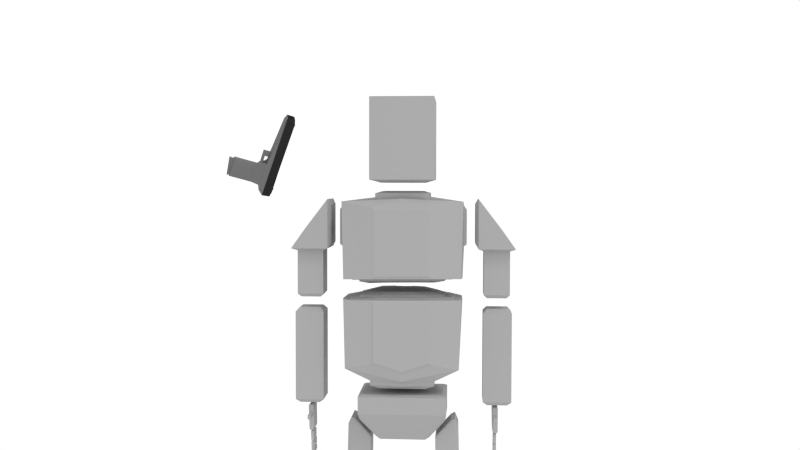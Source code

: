 # Source: zioposterv3.blend  (saved by Blender 2.69.0; exported with 4.5.12 LTS)
import bpy
from mathutils import Matrix  # noqa: F401  (used for matrix-valued properties, if any)

bpy.ops.wm.read_factory_settings(use_empty=True)
scene = bpy.context.scene
scene.name = 'Scene'

# ---- collections
col_collection_1 = bpy.data.collections.new('Collection 1'); scene.collection.children.link(col_collection_1)

# ---- materials (node trees are filled in below, after node groups)
mat_pistol_tex = bpy.data.materials.new('pistol_tex')
mat_pistol_tex.alpha_threshold = 0.0
mat_pistol_tex.use_transparent_shadow = False
mat_pistol_tex.diffuse_color = (0.1647, 0.1647, 0.1647, 1.0)
mat_pistol_tex.roughness = 0.5
mat_pistol_tex.line_color = (0.0, 0.0, 0.0, 1.0)
mat_pistol_slide = bpy.data.materials.new('pistol_slide')
mat_pistol_slide.alpha_threshold = 0.0
mat_pistol_slide.use_transparent_shadow = False
mat_pistol_slide.diffuse_color = (0.02353, 0.02353, 0.02353, 1.0)
mat_pistol_slide.roughness = 0.5
mat_pistol_slide.line_color = (0.0, 0.0, 0.0, 1.0)
mat_material_001 = bpy.data.materials.new('Material.001')
mat_material_001.alpha_threshold = 0.0
mat_material_001.use_transparent_shadow = False
mat_material_001.diffuse_color = (0.3844, 0.3844, 0.3844, 1.0)
mat_material_001.roughness = 0.5
mat_material_001.line_color = (0.0, 0.0, 0.0, 1.0)

# ---- material node trees

# ---- world
world_world = bpy.data.worlds.new('World'); scene.world = world_world
world_world.color = (1.0, 1.0, 1.0)
world_world.use_sun_shadow = False
world_world.sun_shadow_jitter_overblur = 0.0
world_world.cycles.sampling_method = 'MANUAL'
world_world.cycles.sample_map_resolution = 256

# ---- cameras
cam_camera = bpy.data.cameras.new('Camera')
cam_camera.clip_end = 100.0
cam_camera.lens = 35.0
cam_camera.sensor_width = 32.0
cam_camera.sensor_height = 18.0
cam_camera.ortho_scale = 7.314
cam_camera.dof.focus_distance = 0.0
cam_camera.dof.aperture_fstop = 128.0

# ---- lights
light_lamp = bpy.data.lights.new('Lamp', 'SUN')
light_lamp.transmission_factor = 0.0
light_lamp.cutoff_distance = 30.0
light_lamp.angle = 0.1993
light_lamp.energy = 0.6
light_lamp.shadow_buffer_clip_start = 1.001
light_lamp.shadow_soft_size = 0.1
light_lamp.shadow_cascade_max_distance = 1000.0
light_lamp.cycles.use_multiple_importance_sampling = False

# ---- meshes
me_pistol = bpy.data.meshes.new('pistol')
me_pistol.from_pydata([(0.1284, 0.4324, -0.3546), (0.1284, -0.2916, -0.3546), (-0.1284, -0.2916, -0.3546), (-0.1284, 0.4324, -0.3546), (0.161, 0.4739, 1.076), (0.161, -0.4739, 1.076), (-0.161, -0.4739, 1.076), (-0.161, 0.4739, 1.076), (0.2036, 0.6472, 1.152), (0.2036, -0.4739, 1.152), (-0.2036, -0.4739, 1.152), (-0.2036, 0.6472, 1.152), (0.2739, 0.8141, 1.373), (0.2739, -0.307, 1.373), (-0.2739, -0.307, 1.373), (-0.2739, 0.8141, 1.373), (0.2036, -2.369, 1.311), (-0.2036, -2.369, 1.311), (0.1765, -2.549, 1.395), (-0.1765, -2.549, 1.395), (0.1981, 0.8141, 1.746), (-0.1981, 0.8141, 1.746), (0.1781, -2.545, 1.746), (-0.1781, -2.545, 1.746), (0.1284, 0.4324, 0.7532), (0.1284, -0.2916, 0.7532), (-0.1284, -0.2916, 0.7532), (-0.1284, 0.4324, 0.7532), (0.07246, -0.441, 0.9664), (-0.07246, -0.441, 0.9664), (0.07246, -0.441, 0.8517), (-0.07246, -0.441, 0.8517), (0.07246, -0.7513, 0.958), (-0.07246, -0.7513, 0.958), (0.07246, -0.7513, 0.8434), (-0.07246, -0.7513, 0.8434), (0.07246, -0.9346, 0.958), (-0.07246, -0.9346, 0.958), (0.07246, -0.9346, 0.8434), (-0.07246, -0.9346, 0.8434), (0.07246, -0.7518, 1.165), (-0.07246, -0.7518, 1.165), (0.07246, -0.9341, 1.183), (-0.07246, -0.9341, 1.183), (0.1218, 0.6452, 1.82), (0.06276, -0.3491, 1.82), (-0.06276, -0.3491, 1.82), (-0.1218, 0.6452, 1.82), (0.1218, -2.334, 1.82), (-0.1218, -2.334, 1.82), (0.01846, 0.5898, 1.82), (0.01846, 0.5346, 1.82), (-0.01846, 0.5346, 1.82), (-0.01846, 0.5898, 1.82), (0.01846, 0.5898, 1.868), (0.01846, 0.5346, 1.868), (-0.01846, 0.5346, 1.868), (-0.01846, 0.5898, 1.868), (0.01384, -2.261, 1.82), (-0.01384, -2.261, 1.82), (0.01384, -2.307, 1.82), (-0.01384, -2.307, 1.82), (0.01384, -2.261, 1.863), (-0.01384, -2.261, 1.863), (0.01384, -2.307, 1.863), (-0.01384, -2.307, 1.863), (0.136, -2.545, 1.454), (-0.136, -2.545, 1.454), (0.136, -2.545, 1.705), (-0.136, -2.545, 1.705), (0.0907, -2.48, 1.486), (-0.0907, -2.48, 1.486), (0.0907, -2.48, 1.672), (-0.0907, -2.48, 1.672), (0.07398, -2.48, 1.508), (-0.07399, -2.48, 1.508), (0.07398, -2.48, 1.65), (-0.07399, -2.48, 1.65), (0.05935, -2.456, 1.526), (-0.05936, -2.456, 1.526), (0.05935, -2.456, 1.632), (-0.05936, -2.456, 1.632), (0.3008, 0.7843, 1.384), (0.3097, -0.3367, 1.384), (-0.3097, -0.3367, 1.384), (-0.3008, 0.7843, 1.384), (0.2251, -2.442, 1.405), (-0.2251, -2.442, 1.405), (0.224, 0.7843, 1.757), (0.2014, -0.3367, 1.757), (-0.2014, -0.3367, 1.757), (-0.224, 0.7843, 1.757), (0.2014, -2.481, 1.757), (-0.2014, -2.481, 1.757), (0.1633, 0.6155, 1.789), (0.1633, -0.3788, 1.789), (-0.1633, -0.3788, 1.789), (-0.1633, 0.6155, 1.789), (0.1633, -2.364, 1.789), (-0.1633, -2.364, 1.789), (0.03054, 0.7621, 1.777), (-0.03054, 0.7621, 1.777), (0.01878, 0.7107, 1.806), (-0.01878, 0.7107, 1.806), (0.03054, 0.7771, 1.791), (-0.03054, 0.7771, 1.791), (0.01878, 0.7256, 1.82), (-0.01878, 0.7256, 1.82), (0.04608, 0.6472, 1.152), (-0.04608, 0.6472, 1.152), (0.06199, 0.8141, 1.373), (-0.06198, 0.8141, 1.373), (0.04483, 0.8141, 1.665), (-0.04483, 0.8141, 1.665), (0.02746, 0.7188, 1.201), (-0.02746, 0.7188, 1.201), (0.03694, 0.8566, 1.385), (-0.03694, 0.8566, 1.385), (0.02672, 0.8384, 1.58), (-0.02672, 0.8384, 1.58), (0.01674, 0.7473, 1.23), (-0.01674, 0.7473, 1.23), (0.02252, 0.8851, 1.365), (-0.02252, 0.8851, 1.365), (0.01629, 0.8669, 1.509), (-0.01629, 0.8669, 1.509), (0.1032, 0.3931, -0.3546), (0.1032, -0.2523, -0.3546), (-0.1032, -0.2523, -0.3546), (-0.1032, 0.3931, -0.3546), (0.1032, 0.3887, -0.4015), (0.1032, -0.2478, -0.5082), (-0.1032, -0.2478, -0.5082), (-0.1032, 0.3887, -0.4015), (0.1148, 0.4026, -0.4101), (0.1148, -0.2648, -0.5209), (-0.1148, -0.2648, -0.5209), (-0.1148, 0.4026, -0.4101), (0.1148, 0.431, -0.4605), (0.1148, -0.2364, -0.5713), (-0.1148, -0.2364, -0.5713), (-0.1148, 0.431, -0.4605), (0.02953, -0.5031, 1.149), (-0.02953, -0.5031, 1.149), (0.02953, -0.6642, 1.164), (-0.02953, -0.6642, 1.164), (0.01984, -0.5157, 1.149), (-0.01984, -0.5157, 1.149), (0.01984, -0.5887, 1.151), (-0.01984, -0.5887, 1.151), (0.01984, -0.5145, 1.052), (-0.01984, -0.5145, 1.052), (0.01984, -0.5843, 1.067), (-0.01984, -0.5843, 1.067), (0.1403, 0.3525, -0.2604), (0.1403, -0.2161, -0.2604), (-0.1403, -0.2161, -0.2604), (-0.1403, 0.3525, -0.2604), (0.1403, 0.3525, 0.659), (0.1403, -0.2161, 0.659), (-0.1403, -0.2161, 0.659), (-0.1403, 0.3525, 0.659), (0.1571, 0.2518, -0.1308), (0.1571, -0.1027, -0.1308), (-0.1909, -0.1027, -0.1308), (-0.1909, 0.2518, -0.1308), (0.1571, 0.2518, 0.5294), (0.1571, -0.1027, 0.5294), (-0.1909, -0.1027, 0.5294), (-0.1909, 0.2518, 0.5294), (0.05365, 0.4739, -0.3546), (-0.05365, 0.4739, -0.3546), (0.05365, -0.333, -0.3546), (-0.05365, -0.333, -0.3546), (0.05365, 0.4739, 1.076), (-0.05365, 0.4739, 1.076), (0.05365, -0.4739, 1.076), (-0.05365, -0.4739, 1.076), (0.06786, 0.6472, 1.152), (-0.06786, 0.6472, 1.152), (0.06786, -0.4739, 1.152), (-0.06786, -0.4739, 1.152), (0.06786, -2.369, 1.311), (-0.06786, -2.369, 1.311), (0.05883, -2.549, 1.395), (-0.05884, -2.549, 1.395), (0.06602, 0.8141, 1.746), (-0.06602, 0.8141, 1.746), (0.05937, -2.545, 1.746), (-0.05937, -2.545, 1.746), (0.05365, -0.333, 0.7532), (-0.05365, -0.333, 0.7532), (0.05365, 0.4739, 0.7532), (-0.05365, 0.4739, 0.7532), (0.02415, -0.441, 0.9664), (-0.02415, -0.441, 0.9664), (0.02415, -0.441, 0.8517), (-0.02415, -0.441, 0.8517), (0.02415, -0.7513, 0.958), (-0.02416, -0.7513, 0.958), (0.02415, -0.7513, 0.8434), (-0.02416, -0.7513, 0.8434), (0.02415, -0.9346, 0.958), (-0.02416, -0.9346, 0.958), (0.02415, -0.9346, 0.8434), (-0.02416, -0.9346, 0.8434), (0.02415, -0.7518, 1.165), (-0.02416, -0.7518, 1.165), (0.02415, -0.9341, 1.183), (-0.02416, -0.9341, 1.183), (0.0406, 0.6452, 1.82), (-0.0406, 0.6452, 1.82), (0.02092, -0.3491, 1.82), (-0.02092, -0.3491, 1.82), (0.0406, -2.334, 1.82), (-0.0406, -2.334, 1.82), (0.006152, 0.5898, 1.82), (-0.006152, 0.5898, 1.82), (0.006152, 0.5346, 1.82), (-0.006152, 0.5346, 1.82), (0.006152, 0.5898, 1.868), (-0.006152, 0.5898, 1.868), (0.006152, 0.5346, 1.868), (-0.006152, 0.5346, 1.868), (0.004613, -2.261, 1.82), (-0.004614, -2.261, 1.82), (0.004613, -2.307, 1.82), (-0.004614, -2.307, 1.82), (0.004613, -2.261, 1.863), (-0.004614, -2.261, 1.863), (0.004613, -2.307, 1.863), (-0.004614, -2.307, 1.863), (0.04533, -2.545, 1.454), (-0.04534, -2.545, 1.454), (0.04533, -2.545, 1.705), (-0.04534, -2.545, 1.705), (0.03023, -2.48, 1.486), (-0.03023, -2.48, 1.486), (0.03023, -2.48, 1.672), (-0.03023, -2.48, 1.672), (0.02466, -2.48, 1.508), (-0.02466, -2.48, 1.508), (0.02466, -2.48, 1.65), (-0.02466, -2.48, 1.65), (0.01978, -2.456, 1.526), (-0.01979, -2.456, 1.526), (0.01978, -2.456, 1.632), (-0.01979, -2.456, 1.632), (0.01018, 0.7621, 1.777), (-0.01018, 0.7621, 1.777), (0.006259, 0.7107, 1.806), (-0.006259, 0.7107, 1.806), (0.01018, 0.7771, 1.791), (-0.01018, 0.7771, 1.791), (0.006259, 0.7256, 1.82), (-0.006259, 0.7256, 1.82), (0.01536, 0.6472, 1.152), (-0.01536, 0.6472, 1.152), (0.01494, 0.8141, 1.665), (-0.01494, 0.8141, 1.665), (0.009154, 0.7188, 1.201), (-0.009154, 0.7188, 1.201), (0.008906, 0.8384, 1.58), (-0.008906, 0.8384, 1.58), (0.005581, 0.7473, 1.23), (-0.00558, 0.7473, 1.23), (0.007508, 0.8851, 1.365), (-0.007507, 0.8851, 1.365), (0.00543, 0.8669, 1.509), (-0.005429, 0.8669, 1.509), (0.03439, 0.3931, -0.3546), (-0.03439, 0.3931, -0.3546), (0.03439, -0.2523, -0.3546), (-0.03439, -0.2523, -0.3546), (0.03439, 0.3887, -0.4015), (-0.03439, 0.3887, -0.4015), (0.03439, -0.2478, -0.5082), (-0.03439, -0.2478, -0.5082), (0.03825, 0.4026, -0.4101), (-0.03825, 0.4026, -0.4101), (0.03825, -0.2648, -0.5209), (-0.03825, -0.2648, -0.5209), (0.03825, 0.431, -0.4605), (-0.03825, 0.431, -0.4605), (0.03825, -0.2364, -0.5713), (-0.03825, -0.2364, -0.5713), (0.009843, -0.5031, 1.149), (-0.009844, -0.5031, 1.149), (0.009843, -0.6642, 1.164), (-0.009844, -0.6642, 1.164), (0.006612, -0.5157, 1.149), (-0.006613, -0.5157, 1.149), (0.006612, -0.5887, 1.151), (-0.006613, -0.5887, 1.151), (0.006612, -0.5145, 1.052), (-0.006613, -0.5145, 1.052), (0.006612, -0.5843, 1.067), (-0.006613, -0.5843, 1.067), (0.03825, 0.4252, -0.4135), (-0.03825, 0.4252, -0.4135), (0.03825, -0.2795, -0.5289), (-0.03825, -0.2795, -0.5289), (0.03825, 0.4549, -0.464), (-0.03825, 0.4549, -0.464), (0.03825, -0.2499, -0.5794), (-0.03825, -0.2499, -0.5794), (0.1218, 0.4282, -0.3484), (0.1218, -0.2874, -0.3484), (-0.1218, -0.2874, -0.3484), (-0.1218, 0.4282, -0.3484), (0.1537, 0.47, 1.081), (0.1549, -0.4665, 1.079), (-0.1549, -0.4665, 1.079), (-0.1537, 0.47, 1.081), (0.1981, 0.6428, 1.159), (0.1955, -0.4716, 1.158), (-0.1955, -0.4716, 1.158), (-0.1981, 0.6428, 1.159), (0.2689, 0.8062, 1.377), (0.2667, -0.3069, 1.38), (-0.2667, -0.3069, 1.38), (-0.2689, 0.8062, 1.377), (0.1973, -2.367, 1.318), (-0.1973, -2.367, 1.318), (0.1718, -2.541, 1.4), (-0.1718, -2.541, 1.4), (0.1944, 0.8063, 1.741), (-0.1944, 0.8063, 1.741), (0.1734, -2.538, 1.742), (-0.1734, -2.538, 1.742), (0.1202, 0.4267, 0.7536), (0.1196, -0.2872, 0.7549), (-0.1196, -0.2872, 0.7549), (-0.1202, 0.4267, 0.7536), (0.06637, -0.4331, 0.9662), (-0.06637, -0.4331, 0.9662), (0.06662, -0.4363, 0.8583), (-0.06662, -0.4363, 0.8583), (0.06339, -0.7543, 0.955), (-0.06339, -0.7543, 0.955), (0.06542, -0.7514, 0.8505), (-0.06542, -0.7514, 0.8505), (0.06539, -0.9275, 0.958), (-0.0654, -0.9275, 0.958), (0.06669, -0.9288, 0.8492), (-0.06669, -0.9288, 0.8492), (0.06664, -0.7578, 1.16), (-0.06664, -0.7578, 1.16), (0.06674, -0.9286, 1.177), (-0.06674, -0.9286, 1.177), (0.1199, 0.6438, 1.81), (0.06079, -0.3491, 1.81), (-0.06079, -0.3491, 1.81), (-0.1199, 0.6438, 1.81), (0.1199, -2.333, 1.81), (-0.1199, -2.333, 1.81), (0.01544, 0.5868, 1.81), (0.01544, 0.5376, 1.81), (-0.01544, 0.5376, 1.81), (-0.01544, 0.5868, 1.81), (0.01268, 0.584, 1.863), (0.01268, 0.5403, 1.863), (-0.01268, 0.5403, 1.863), (-0.01268, 0.584, 1.863), (0.01082, -2.264, 1.81), (-0.01082, -2.264, 1.81), (0.01082, -2.304, 1.81), (-0.01082, -2.304, 1.81), (0.008065, -2.267, 1.857), (-0.008066, -2.267, 1.857), (0.008065, -2.301, 1.857), (-0.008066, -2.301, 1.857), (0.1378, -2.536, 1.452), (-0.1378, -2.536, 1.452), (0.1378, -2.536, 1.706), (-0.1378, -2.536, 1.706), (0.09434, -2.472, 1.482), (-0.09435, -2.472, 1.482), (0.09434, -2.472, 1.676), (-0.09435, -2.472, 1.676), (0.07543, -2.47, 1.507), (-0.07543, -2.47, 1.507), (0.07543, -2.47, 1.651), (-0.07543, -2.47, 1.651), (0.06332, -2.448, 1.522), (-0.06332, -2.448, 1.522), (0.06332, -2.448, 1.636), (-0.06332, -2.448, 1.636), (0.2922, 0.7815, 1.388), (0.3011, -0.3365, 1.389), (-0.3011, -0.3365, 1.389), (-0.2922, 0.7815, 1.388), (0.2167, -2.44, 1.411), (-0.2167, -2.44, 1.411), (0.2164, 0.7817, 1.751), (0.193, -0.3366, 1.751), (-0.193, -0.3366, 1.751), (-0.2164, 0.7817, 1.751), (0.1934, -2.479, 1.751), (-0.1934, -2.479, 1.751), (0.1587, 0.6152, 1.78), (0.1582, -0.3788, 1.78), (-0.1582, -0.3788, 1.78), (-0.1587, 0.6152, 1.78), (0.1582, -2.363, 1.78), (-0.1582, -2.363, 1.78), (0.02661, 0.7561, 1.77), (-0.02661, 0.7561, 1.77), (0.01634, 0.7107, 1.796), (-0.01634, 0.7107, 1.796), (0.02437, 0.7693, 1.79), (-0.02436, 0.7693, 1.79), (0.01357, 0.727, 1.812), (-0.01357, 0.727, 1.812), (0.04477, 0.638, 1.148), (-0.04554, 0.6434, 1.161), (0.05733, 0.8058, 1.377), (-0.05733, 0.8058, 1.377), (0.04434, 0.8041, 1.664), (-0.04434, 0.8041, 1.664), (0.02335, 0.7125, 1.208), (-0.02335, 0.7125, 1.208), (0.02855, 0.8513, 1.386), (-0.02855, 0.8513, 1.386), (0.02219, 0.8297, 1.578), (-0.02219, 0.8297, 1.578), (0.01262, 0.7408, 1.236), (-0.01262, 0.7408, 1.236), (0.01812, 0.8767, 1.369), (-0.01812, 0.8767, 1.369), (0.01182, 0.8582, 1.507), (-0.01182, 0.8582, 1.507), (0.1004, 0.3902, -0.3455), (0.1002, -0.2493, -0.3456), (-0.1002, -0.2493, -0.3456), (-0.1004, 0.3902, -0.3455), (0.09695, 0.3841, -0.4079), (0.09767, -0.2422, -0.5144), (-0.09767, -0.2422, -0.5144), (-0.09695, 0.3841, -0.4079), (0.1081, 0.398, -0.416), (0.1087, -0.2571, -0.523), (-0.1087, -0.2571, -0.523), (-0.1081, 0.398, -0.416), (0.1091, 0.4235, -0.4569), (0.1088, -0.2329, -0.5641), (-0.1088, -0.2329, -0.5641), (-0.1091, 0.4235, -0.4569), (0.02903, -0.5033, 1.159), (-0.02903, -0.5033, 1.159), (0.02931, -0.6632, 1.174), (-0.02932, -0.6632, 1.174), (0.01495, -0.5183, 1.157), (-0.01495, -0.5183, 1.157), (0.01501, -0.585, 1.159), (-0.01501, -0.585, 1.159), (0.01417, -0.5197, 1.058), (-0.01418, -0.5197, 1.058), (0.01391, -0.5782, 1.072), (-0.01391, -0.5782, 1.072), (0.1303, 0.3518, -0.2598), (0.1303, -0.2154, -0.2598), (-0.1304, -0.215, -0.2594), (-0.1304, 0.3514, -0.2594), (0.1303, 0.3518, 0.6584), (0.1303, -0.2154, 0.6584), (-0.1304, -0.215, 0.658), (-0.1304, 0.3514, 0.658), (0.1471, 0.2511, -0.1304), (0.1471, -0.1021, -0.1303), (-0.1811, -0.1011, -0.1294), (-0.1812, 0.25, -0.1295), (0.1471, 0.2511, 0.529), (0.1471, -0.1021, 0.5289), (-0.1811, -0.1011, 0.528), (-0.1812, 0.25, 0.5281), (0.05176, 0.4666, -0.3481), (-0.05176, 0.4666, -0.3481), (0.05176, -0.3257, -0.3481), (-0.05176, -0.3257, -0.3481), (0.053, 0.4656, 1.081), (-0.053, 0.4656, 1.081), (0.05365, -0.464, 1.077), (-0.05365, -0.464, 1.077), (0.06786, 0.6374, 1.15), (-0.06786, 0.6451, 1.162), (0.06786, -0.4672, 1.16), (-0.06786, -0.4672, 1.16), (0.06786, -2.366, 1.321), (-0.06786, -2.366, 1.321), (0.05883, -2.54, 1.4), (-0.05884, -2.54, 1.4), (0.06602, 0.8054, 1.741), (-0.06602, 0.8054, 1.741), (0.05937, -2.537, 1.741), (-0.05937, -2.537, 1.741), (0.05161, -0.3243, 0.7576), (-0.05161, -0.3243, 0.7576), (0.05185, 0.464, 0.7534), (-0.05185, 0.464, 0.7534), (0.02415, -0.4329, 0.9605), (-0.02415, -0.4329, 0.9605), (0.02365, -0.4376, 0.8611), (-0.02365, -0.4376, 0.8611), (0.02415, -0.7583, 0.9509), (-0.02416, -0.7583, 0.9509), (0.02415, -0.7515, 0.8534), (-0.02416, -0.7515, 0.8534), (0.02415, -0.9246, 0.958), (-0.02416, -0.9246, 0.958), (0.02415, -0.9275, 0.8505), (-0.02416, -0.9275, 0.8505), (0.02415, -0.7592, 1.158), (-0.02416, -0.7592, 1.158), (0.02415, -0.9274, 1.175), (-0.02416, -0.9274, 1.175), (0.0406, 0.6442, 1.81), (-0.0406, 0.6442, 1.81), (0.02092, -0.3491, 1.81), (-0.02092, -0.3491, 1.81), (0.0406, -2.333, 1.81), (-0.0406, -2.333, 1.81), (0.006152, 0.5827, 1.812), (-0.006152, 0.5827, 1.812), (0.006152, 0.5416, 1.812), (-0.006152, 0.5416, 1.812), (0.006152, 0.5827, 1.861), (-0.006152, 0.5827, 1.861), (0.006152, 0.5416, 1.861), (-0.006152, 0.5416, 1.861), (0.004613, -2.268, 1.812), (-0.004614, -2.268, 1.812), (0.004613, -2.3, 1.812), (-0.004614, -2.3, 1.812), (0.004613, -2.268, 1.856), (-0.004614, -2.268, 1.856), (0.004613, -2.3, 1.856), (-0.004614, -2.3, 1.856), (0.04533, -2.537, 1.448), (-0.04534, -2.537, 1.448), (0.04533, -2.537, 1.71), (-0.04534, -2.537, 1.71), (0.03023, -2.472, 1.481), (-0.03023, -2.472, 1.481), (0.03023, -2.472, 1.677), (-0.03023, -2.472, 1.677), (0.02466, -2.471, 1.504), (-0.02466, -2.471, 1.504), (0.02466, -2.471, 1.654), (-0.02466, -2.471, 1.654), (0.01978, -2.447, 1.521), (-0.01979, -2.447, 1.521), (0.01978, -2.447, 1.637), (-0.01979, -2.447, 1.637), (0.01018, 0.7522, 1.776), (-0.01018, 0.7522, 1.776), (0.006259, 0.7134, 1.796), (-0.006259, 0.7134, 1.796), (0.01018, 0.7672, 1.79), (-0.01018, 0.7672, 1.79), (0.006259, 0.7269, 1.81), (-0.006259, 0.7269, 1.81), (0.01536, 0.6442, 1.162), (-0.01536, 0.6442, 1.162), (0.01494, 0.8042, 1.663), (-0.01494, 0.8042, 1.663), (0.009154, 0.7124, 1.209), (-0.009154, 0.7124, 1.209), (0.008906, 0.8289, 1.577), (-0.008906, 0.8289, 1.577), (0.005581, 0.7402, 1.237), (-0.00558, 0.7402, 1.237), (0.007508, 0.8757, 1.369), (-0.007507, 0.8757, 1.369), (0.00543, 0.8572, 1.507), (-0.005429, 0.8572, 1.507), (0.03439, 0.3864, -0.3472), (-0.03439, 0.3864, -0.3472), (0.03439, -0.2453, -0.3475), (-0.03439, -0.2453, -0.3475), (0.03439, 0.3797, -0.406), (-0.03439, 0.3797, -0.406), (0.03439, -0.2388, -0.5125), (-0.03439, -0.2388, -0.5125), (0.03675, 0.3972, -0.4183), (-0.03675, 0.3972, -0.4183), (0.03527, -0.2573, -0.5268), (-0.03527, -0.2573, -0.5268), (0.02883, 0.428, -0.459), (-0.02883, 0.428, -0.459), (0.02964, -0.2342, -0.5668), (-0.02964, -0.2342, -0.5668), (0.009843, -0.5037, 1.159), (-0.009844, -0.5037, 1.159), (0.009843, -0.6629, 1.174), (-0.009844, -0.6629, 1.174), (0.006612, -0.5228, 1.156), (-0.006613, -0.5228, 1.156), (0.006612, -0.5812, 1.157), (-0.006613, -0.5812, 1.157), (0.006612, -0.5208, 1.06), (-0.006613, -0.5208, 1.06), (0.006612, -0.5767, 1.074), (-0.006613, -0.5767, 1.074), (0.03203, 0.4208, -0.42), (-0.03203, 0.4208, -0.42), (0.03249, -0.2716, -0.5311), (-0.0325, -0.2716, -0.5311), (0.03265, 0.4474, -0.4604), (-0.03265, 0.4474, -0.4604), (0.03226, -0.2465, -0.5721), (-0.03226, -0.2465, -0.5721)], [], [(2, 3, 129), (2, 129, 128), (7, 6, 10), (7, 10, 11), (24, 4, 5), (24, 5, 25), (190, 25, 30), (190, 30, 196), (26, 6, 7), (26, 7, 27), (193, 171, 3), (193, 3, 27), (11, 10, 14), (11, 14, 15), (176, 5, 9), (176, 9, 180), (175, 7, 11), (175, 11, 179), (5, 4, 8), (5, 8, 9), (44, 45, 95), (44, 95, 94), (9, 13, 18), (9, 18, 16), (15, 21, 113), (15, 113, 111), (9, 8, 12), (9, 12, 13), (182, 16, 18), (182, 18, 184), (14, 10, 17), (14, 17, 19), (22, 18, 86), (22, 86, 92), (17, 10, 143), (17, 143, 145), (18, 13, 83), (18, 83, 86), (21, 15, 85), (21, 85, 91), (18, 22, 68), (18, 68, 66), (49, 46, 96), (49, 96, 99), (20, 12, 110), (20, 110, 112), (48, 22, 92), (48, 92, 98), (24, 25, 159), (24, 159, 158), (173, 191, 26), (173, 26, 2), (26, 27, 161), (26, 161, 160), (175, 193, 27), (175, 27, 7), (196, 30, 34), (196, 34, 200), (177, 6, 29), (177, 29, 195), (6, 26, 31), (6, 31, 29), (25, 5, 28), (25, 28, 30), (200, 34, 38), (200, 38, 204), (195, 29, 33), (195, 33, 199), (29, 31, 35), (29, 35, 33), (30, 28, 32), (30, 32, 34), (205, 203, 37), (205, 37, 39), (33, 37, 43), (33, 43, 41), (33, 35, 39), (33, 39, 37), (34, 32, 36), (34, 36, 38), (207, 41, 43), (207, 43, 209), (36, 32, 40), (36, 40, 42), (202, 36, 42), (202, 42, 208), (199, 33, 41), (199, 41, 207), (47, 46, 52), (47, 52, 53), (46, 49, 61), (46, 61, 59), (188, 22, 48), (188, 48, 214), (47, 21, 91), (47, 91, 97), (44, 20, 100), (44, 100, 102), (19, 23, 93), (19, 93, 87), (53, 52, 56), (53, 56, 57), (212, 45, 51), (212, 51, 218), (211, 47, 53), (211, 53, 217), (45, 44, 50), (45, 50, 51), (221, 57, 56), (221, 56, 223), (218, 51, 55), (218, 55, 222), (217, 53, 57), (217, 57, 221), (51, 50, 54), (51, 54, 55), (59, 61, 65), (59, 65, 63), (48, 45, 58), (48, 58, 60), (214, 48, 60), (214, 60, 226), (213, 46, 59), (213, 59, 225), (229, 63, 65), (229, 65, 231), (60, 58, 62), (60, 62, 64), (226, 60, 64), (226, 64, 230), (225, 59, 63), (225, 63, 229), (66, 68, 72), (66, 72, 70), (23, 19, 67), (23, 67, 69), (189, 23, 69), (189, 69, 235), (184, 18, 66), (184, 66, 232), (70, 72, 76), (70, 76, 74), (69, 67, 71), (69, 71, 73), (235, 69, 73), (235, 73, 239), (232, 66, 70), (232, 70, 236), (74, 76, 80), (74, 80, 78), (73, 71, 75), (73, 75, 77), (239, 73, 77), (239, 77, 243), (236, 70, 74), (236, 74, 240), (244, 78, 80), (244, 80, 246), (77, 75, 79), (77, 79, 81), (243, 77, 81), (243, 81, 247), (240, 74, 78), (240, 78, 244), (86, 83, 89), (86, 89, 92), (84, 87, 93), (84, 93, 90), (92, 89, 95), (92, 95, 98), (90, 93, 99), (90, 99, 96), (85, 84, 90), (85, 90, 91), (83, 82, 88), (83, 88, 89), (91, 90, 96), (91, 96, 97), (89, 88, 94), (89, 94, 95), (20, 44, 94), (20, 94, 88), (13, 12, 82), (13, 82, 83), (23, 49, 99), (23, 99, 93), (45, 48, 98), (45, 98, 95), (12, 20, 88), (12, 88, 82), (46, 47, 97), (46, 97, 96), (15, 14, 84), (15, 84, 85), (14, 19, 87), (14, 87, 84), (102, 100, 104), (102, 104, 106), (21, 47, 103), (21, 103, 101), (210, 44, 102), (210, 102, 250), (187, 21, 101), (187, 101, 249), (253, 105, 107), (253, 107, 255), (101, 103, 107), (101, 107, 105), (250, 102, 106), (250, 106, 254), (249, 101, 105), (249, 105, 253), (111, 113, 119), (111, 119, 117), (112, 110, 116), (112, 116, 118), (186, 20, 112), (186, 112, 258), (12, 8, 108), (12, 108, 110), (11, 15, 111), (11, 111, 109), (179, 11, 109), (179, 109, 257), (117, 119, 125), (117, 125, 123), (118, 116, 122), (118, 122, 124), (258, 112, 118), (258, 118, 262), (110, 108, 114), (110, 114, 116), (109, 111, 117), (109, 117, 115), (257, 109, 115), (257, 115, 261), (265, 121, 123), (265, 123, 267), (267, 123, 125), (267, 125, 269), (262, 118, 124), (262, 124, 268), (116, 114, 120), (116, 120, 122), (115, 117, 123), (115, 123, 121), (261, 115, 121), (261, 121, 265), (128, 129, 133), (128, 133, 132), (173, 2, 128), (173, 128, 273), (170, 0, 126), (170, 126, 270), (0, 1, 127), (0, 127, 126), (132, 133, 137), (132, 137, 136), (273, 128, 132), (273, 132, 277), (270, 126, 130), (270, 130, 274), (126, 127, 131), (126, 131, 130), (136, 137, 141), (136, 141, 140), (277, 132, 136), (277, 136, 281), (274, 130, 134), (274, 134, 278), (130, 131, 135), (130, 135, 134), (283, 285, 140), (283, 140, 141), (281, 136, 140), (281, 140, 285), (278, 134, 138), (278, 138, 282), (134, 135, 139), (134, 139, 138), (145, 143, 147), (145, 147, 149), (9, 16, 144), (9, 144, 142), (183, 17, 145), (183, 145, 289), (180, 9, 142), (180, 142, 286), (149, 147, 151), (149, 151, 153), (142, 144, 148), (142, 148, 146), (289, 145, 149), (289, 149, 293), (286, 142, 146), (286, 146, 290), (294, 150, 152), (294, 152, 296), (146, 148, 152), (146, 152, 150), (293, 149, 153), (293, 153, 297), (290, 146, 150), (290, 150, 294), (158, 159, 167), (158, 167, 166), (160, 161, 169), (160, 169, 168), (27, 3, 157), (27, 157, 161), (2, 26, 160), (2, 160, 156), (25, 1, 155), (25, 155, 159), (0, 24, 158), (0, 158, 154), (3, 2, 156), (3, 156, 157), (1, 0, 154), (1, 154, 155), (161, 157, 165), (161, 165, 169), (156, 160, 168), (156, 168, 164), (159, 155, 163), (159, 163, 167), (154, 158, 166), (154, 166, 162), (157, 156, 164), (157, 164, 165), (155, 154, 162), (155, 162, 163), (26, 191, 197), (26, 197, 31), (191, 190, 196), (191, 196, 197), (24, 0, 170), (24, 170, 192), (192, 170, 171), (192, 171, 193), (6, 177, 181), (6, 181, 10), (177, 176, 180), (177, 180, 181), (4, 174, 178), (4, 178, 8), (174, 175, 179), (174, 179, 178), (17, 183, 185), (17, 185, 19), (183, 182, 184), (183, 184, 185), (1, 25, 190), (1, 190, 172), (172, 190, 191), (172, 191, 173), (4, 24, 192), (4, 192, 174), (174, 192, 193), (174, 193, 175), (31, 197, 201), (31, 201, 35), (197, 196, 200), (197, 200, 201), (5, 176, 194), (5, 194, 28), (176, 177, 195), (176, 195, 194), (35, 201, 205), (35, 205, 39), (201, 200, 204), (201, 204, 205), (28, 194, 198), (28, 198, 32), (194, 195, 199), (194, 199, 198), (38, 36, 202), (38, 202, 204), (204, 202, 203), (204, 203, 205), (40, 206, 208), (40, 208, 42), (206, 207, 209), (206, 209, 208), (37, 203, 209), (37, 209, 43), (203, 202, 208), (203, 208, 209), (32, 198, 206), (32, 206, 40), (198, 199, 207), (198, 207, 206), (23, 189, 215), (23, 215, 49), (189, 188, 214), (189, 214, 215), (46, 213, 219), (46, 219, 52), (213, 212, 218), (213, 218, 219), (44, 210, 216), (44, 216, 50), (210, 211, 217), (210, 217, 216), (54, 220, 222), (54, 222, 55), (220, 221, 223), (220, 223, 222), (52, 219, 223), (52, 223, 56), (219, 218, 222), (219, 222, 223), (50, 216, 220), (50, 220, 54), (216, 217, 221), (216, 221, 220), (49, 215, 227), (49, 227, 61), (215, 214, 226), (215, 226, 227), (45, 212, 224), (45, 224, 58), (212, 213, 225), (212, 225, 224), (62, 228, 230), (62, 230, 64), (228, 229, 231), (228, 231, 230), (61, 227, 231), (61, 231, 65), (227, 226, 230), (227, 230, 231), (58, 224, 228), (58, 228, 62), (224, 225, 229), (224, 229, 228), (22, 188, 234), (22, 234, 68), (188, 189, 235), (188, 235, 234), (19, 185, 233), (19, 233, 67), (185, 184, 232), (185, 232, 233), (68, 234, 238), (68, 238, 72), (234, 235, 239), (234, 239, 238), (67, 233, 237), (67, 237, 71), (233, 232, 236), (233, 236, 237), (72, 238, 242), (72, 242, 76), (238, 239, 243), (238, 243, 242), (71, 237, 241), (71, 241, 75), (237, 236, 240), (237, 240, 241), (79, 245, 247), (79, 247, 81), (245, 244, 246), (245, 246, 247), (76, 242, 246), (76, 246, 80), (242, 243, 247), (242, 247, 246), (75, 241, 245), (75, 245, 79), (241, 240, 244), (241, 244, 245), (47, 211, 251), (47, 251, 103), (211, 210, 250), (211, 250, 251), (20, 186, 248), (20, 248, 100), (186, 187, 249), (186, 249, 248), (104, 252, 254), (104, 254, 106), (252, 253, 255), (252, 255, 254), (103, 251, 255), (103, 255, 107), (251, 250, 254), (251, 254, 255), (100, 248, 252), (100, 252, 104), (248, 249, 253), (248, 253, 252), (21, 187, 259), (21, 259, 113), (187, 186, 258), (187, 258, 259), (8, 178, 256), (8, 256, 108), (178, 179, 257), (178, 257, 256), (113, 259, 263), (113, 263, 119), (259, 258, 262), (259, 262, 263), (108, 256, 260), (108, 260, 114), (256, 257, 261), (256, 261, 260), (120, 264, 266), (120, 266, 122), (264, 265, 267), (264, 267, 266), (122, 266, 268), (122, 268, 124), (266, 267, 269), (266, 269, 268), (119, 263, 269), (119, 269, 125), (263, 262, 268), (263, 268, 269), (114, 260, 264), (114, 264, 120), (260, 261, 265), (260, 265, 264), (1, 172, 272), (1, 272, 127), (172, 173, 273), (172, 273, 272), (3, 171, 271), (3, 271, 129), (171, 170, 270), (171, 270, 271), (127, 272, 276), (127, 276, 131), (272, 273, 277), (272, 277, 276), (129, 271, 275), (129, 275, 133), (271, 270, 274), (271, 274, 275), (131, 276, 280), (131, 280, 135), (276, 277, 281), (276, 281, 280), (133, 275, 279), (133, 279, 137), (275, 274, 278), (275, 278, 279), (138, 139, 284), (138, 284, 282), (281, 285, 305), (281, 305, 301), (135, 280, 284), (135, 284, 139), (283, 279, 299), (283, 299, 303), (137, 279, 283), (137, 283, 141), (278, 282, 302), (278, 302, 298), (16, 182, 288), (16, 288, 144), (182, 183, 289), (182, 289, 288), (10, 181, 287), (10, 287, 143), (181, 180, 286), (181, 286, 287), (144, 288, 292), (144, 292, 148), (288, 289, 293), (288, 293, 292), (143, 287, 291), (143, 291, 147), (287, 286, 290), (287, 290, 291), (151, 295, 297), (151, 297, 153), (295, 294, 296), (295, 296, 297), (148, 292, 296), (148, 296, 152), (292, 293, 297), (292, 297, 296), (147, 291, 295), (147, 295, 151), (291, 290, 294), (291, 294, 295), (302, 304, 305), (302, 305, 303), (300, 301, 305), (300, 305, 304), (299, 298, 302), (299, 302, 303), (284, 280, 300), (284, 300, 304), (285, 283, 303), (285, 303, 305), (282, 284, 304), (282, 304, 302), (280, 281, 301), (280, 301, 300), (279, 278, 298), (279, 298, 299), (165, 164, 168), (165, 168, 169), (163, 162, 166), (163, 166, 167), (434, 435, 309), (434, 309, 308), (317, 316, 312), (317, 312, 313), (331, 311, 310), (331, 310, 330), (502, 336, 331), (502, 331, 496), (333, 313, 312), (333, 312, 332), (333, 309, 477), (333, 477, 499), (321, 320, 316), (321, 316, 317), (486, 315, 311), (486, 311, 482), (485, 317, 313), (485, 313, 481), (315, 314, 310), (315, 310, 311), (400, 401, 351), (400, 351, 350), (322, 324, 319), (322, 319, 315), (417, 419, 327), (417, 327, 321), (319, 318, 314), (319, 314, 315), (490, 324, 322), (490, 322, 488), (325, 323, 316), (325, 316, 320), (398, 392, 324), (398, 324, 328), (451, 449, 316), (451, 316, 323), (392, 389, 319), (392, 319, 324), (397, 391, 321), (397, 321, 327), (372, 374, 328), (372, 328, 324), (405, 402, 352), (405, 352, 355), (418, 416, 318), (418, 318, 326), (404, 398, 328), (404, 328, 354), (464, 465, 331), (464, 331, 330), (308, 332, 497), (308, 497, 479), (466, 467, 333), (466, 333, 332), (313, 333, 499), (313, 499, 481), (506, 340, 336), (506, 336, 502), (501, 335, 312), (501, 312, 483), (335, 337, 332), (335, 332, 312), (336, 334, 311), (336, 311, 331), (510, 344, 340), (510, 340, 506), (505, 339, 335), (505, 335, 501), (339, 341, 337), (339, 337, 335), (340, 338, 334), (340, 334, 336), (345, 343, 509), (345, 509, 511), (347, 349, 343), (347, 343, 339), (343, 345, 341), (343, 341, 339), (344, 342, 338), (344, 338, 340), (515, 349, 347), (515, 347, 513), (348, 346, 338), (348, 338, 342), (514, 348, 342), (514, 342, 508), (513, 347, 339), (513, 339, 505), (359, 358, 352), (359, 352, 353), (365, 367, 355), (365, 355, 352), (520, 354, 328), (520, 328, 494), (403, 397, 327), (403, 327, 353), (408, 406, 326), (408, 326, 350), (393, 399, 329), (393, 329, 325), (363, 362, 358), (363, 358, 359), (524, 357, 351), (524, 351, 518), (523, 359, 353), (523, 353, 517), (357, 356, 350), (357, 350, 351), (529, 362, 363), (529, 363, 527), (528, 361, 357), (528, 357, 524), (527, 363, 359), (527, 359, 523), (361, 360, 356), (361, 356, 357), (369, 371, 367), (369, 367, 365), (366, 364, 351), (366, 351, 354), (532, 366, 354), (532, 354, 520), (531, 365, 352), (531, 352, 519), (537, 371, 369), (537, 369, 535), (370, 368, 364), (370, 364, 366), (536, 370, 366), (536, 366, 532), (535, 369, 365), (535, 365, 531), (376, 378, 374), (376, 374, 372), (375, 373, 325), (375, 325, 329), (541, 375, 329), (541, 329, 495), (538, 372, 324), (538, 324, 490), (380, 382, 378), (380, 378, 376), (379, 377, 373), (379, 373, 375), (545, 379, 375), (545, 375, 541), (542, 376, 372), (542, 372, 538), (384, 386, 382), (384, 382, 380), (383, 381, 377), (383, 377, 379), (549, 383, 379), (549, 379, 545), (546, 380, 376), (546, 376, 542), (552, 386, 384), (552, 384, 550), (387, 385, 381), (387, 381, 383), (553, 387, 383), (553, 383, 549), (550, 384, 380), (550, 380, 546), (398, 395, 389), (398, 389, 392), (396, 399, 393), (396, 393, 390), (404, 401, 395), (404, 395, 398), (402, 405, 399), (402, 399, 396), (397, 396, 390), (397, 390, 391), (395, 394, 388), (395, 388, 389), (403, 402, 396), (403, 396, 397), (401, 400, 394), (401, 394, 395), (394, 400, 350), (394, 350, 326), (389, 388, 318), (389, 318, 319), (399, 405, 355), (399, 355, 329), (401, 404, 354), (401, 354, 351), (388, 394, 326), (388, 326, 318), (402, 403, 353), (402, 353, 352), (391, 390, 320), (391, 320, 321), (390, 393, 325), (390, 325, 320), (412, 410, 406), (412, 406, 408), (407, 409, 353), (407, 353, 327), (556, 408, 350), (556, 350, 516), (555, 407, 327), (555, 327, 493), (561, 413, 411), (561, 411, 559), (411, 413, 409), (411, 409, 407), (560, 412, 408), (560, 408, 556), (559, 411, 407), (559, 407, 555), (423, 425, 419), (423, 419, 417), (424, 422, 416), (424, 416, 418), (564, 418, 326), (564, 326, 492), (416, 414, 314), (416, 314, 318), (415, 417, 321), (415, 321, 317), (563, 415, 317), (563, 317, 485), (429, 431, 425), (429, 425, 423), (430, 428, 422), (430, 422, 424), (568, 424, 418), (568, 418, 564), (422, 420, 414), (422, 414, 416), (421, 423, 417), (421, 417, 415), (567, 421, 415), (567, 415, 563), (573, 429, 427), (573, 427, 571), (575, 431, 429), (575, 429, 573), (574, 430, 424), (574, 424, 568), (428, 426, 420), (428, 420, 422), (427, 429, 423), (427, 423, 421), (571, 427, 421), (571, 421, 567), (438, 439, 435), (438, 435, 434), (579, 434, 308), (579, 308, 479), (576, 432, 306), (576, 306, 476), (432, 433, 307), (432, 307, 306), (442, 443, 439), (442, 439, 438), (583, 438, 434), (583, 434, 579), (580, 436, 432), (580, 432, 576), (436, 437, 433), (436, 433, 432), (446, 447, 443), (446, 443, 442), (587, 442, 438), (587, 438, 583), (584, 440, 436), (584, 436, 580), (440, 441, 437), (440, 437, 436), (447, 446, 591), (447, 591, 589), (591, 446, 442), (591, 442, 587), (588, 444, 440), (588, 440, 584), (444, 445, 441), (444, 441, 440), (455, 453, 449), (455, 449, 451), (448, 450, 322), (448, 322, 315), (595, 451, 323), (595, 323, 489), (592, 448, 315), (592, 315, 486), (459, 457, 453), (459, 453, 455), (452, 454, 450), (452, 450, 448), (599, 455, 451), (599, 451, 595), (596, 452, 448), (596, 448, 592), (602, 458, 456), (602, 456, 600), (456, 458, 454), (456, 454, 452), (603, 459, 455), (603, 455, 599), (600, 456, 452), (600, 452, 596), (472, 473, 465), (472, 465, 464), (474, 475, 467), (474, 467, 466), (467, 463, 309), (467, 309, 333), (462, 466, 332), (462, 332, 308), (465, 461, 307), (465, 307, 331), (460, 464, 330), (460, 330, 306), (463, 462, 308), (463, 308, 309), (461, 460, 306), (461, 306, 307), (475, 471, 463), (475, 463, 467), (470, 474, 466), (470, 466, 462), (473, 469, 461), (473, 461, 465), (468, 472, 464), (468, 464, 460), (471, 470, 462), (471, 462, 463), (469, 468, 460), (469, 460, 461), (337, 503, 497), (337, 497, 332), (503, 502, 496), (503, 496, 497), (498, 476, 306), (498, 306, 330), (499, 477, 476), (499, 476, 498), (316, 487, 483), (316, 483, 312), (487, 486, 482), (487, 482, 483), (314, 484, 480), (314, 480, 310), (484, 485, 481), (484, 481, 480), (325, 491, 489), (325, 489, 323), (491, 490, 488), (491, 488, 489), (478, 496, 331), (478, 331, 307), (479, 497, 496), (479, 496, 478), (480, 498, 330), (480, 330, 310), (481, 499, 498), (481, 498, 480), (341, 507, 503), (341, 503, 337), (507, 506, 502), (507, 502, 503), (334, 500, 482), (334, 482, 311), (500, 501, 483), (500, 483, 482), (345, 511, 507), (345, 507, 341), (511, 510, 506), (511, 506, 507), (338, 504, 500), (338, 500, 334), (504, 505, 501), (504, 501, 500), (510, 508, 342), (510, 342, 344), (511, 509, 508), (511, 508, 510), (348, 514, 512), (348, 512, 346), (514, 515, 513), (514, 513, 512), (349, 515, 509), (349, 509, 343), (515, 514, 508), (515, 508, 509), (346, 512, 504), (346, 504, 338), (512, 513, 505), (512, 505, 504), (355, 521, 495), (355, 495, 329), (521, 520, 494), (521, 494, 495), (358, 525, 519), (358, 519, 352), (525, 524, 518), (525, 518, 519), (356, 522, 516), (356, 516, 350), (522, 523, 517), (522, 517, 516), (361, 528, 526), (361, 526, 360), (528, 529, 527), (528, 527, 526), (362, 529, 525), (362, 525, 358), (529, 528, 524), (529, 524, 525), (360, 526, 522), (360, 522, 356), (526, 527, 523), (526, 523, 522), (367, 533, 521), (367, 521, 355), (533, 532, 520), (533, 520, 521), (364, 530, 518), (364, 518, 351), (530, 531, 519), (530, 519, 518), (370, 536, 534), (370, 534, 368), (536, 537, 535), (536, 535, 534), (371, 537, 533), (371, 533, 367), (537, 536, 532), (537, 532, 533), (368, 534, 530), (368, 530, 364), (534, 535, 531), (534, 531, 530), (374, 540, 494), (374, 494, 328), (540, 541, 495), (540, 495, 494), (373, 539, 491), (373, 491, 325), (539, 538, 490), (539, 490, 491), (378, 544, 540), (378, 540, 374), (544, 545, 541), (544, 541, 540), (377, 543, 539), (377, 539, 373), (543, 542, 538), (543, 538, 539), (382, 548, 544), (382, 544, 378), (548, 549, 545), (548, 545, 544), (381, 547, 543), (381, 543, 377), (547, 546, 542), (547, 542, 543), (387, 553, 551), (387, 551, 385), (553, 552, 550), (553, 550, 551), (386, 552, 548), (386, 548, 382), (552, 553, 549), (552, 549, 548), (385, 551, 547), (385, 547, 381), (551, 550, 546), (551, 546, 547), (409, 557, 517), (409, 517, 353), (557, 556, 516), (557, 516, 517), (406, 554, 492), (406, 492, 326), (554, 555, 493), (554, 493, 492), (412, 560, 558), (412, 558, 410), (560, 561, 559), (560, 559, 558), (413, 561, 557), (413, 557, 409), (561, 560, 556), (561, 556, 557), (410, 558, 554), (410, 554, 406), (558, 559, 555), (558, 555, 554), (419, 565, 493), (419, 493, 327), (565, 564, 492), (565, 492, 493), (414, 562, 484), (414, 484, 314), (562, 563, 485), (562, 485, 484), (425, 569, 565), (425, 565, 419), (569, 568, 564), (569, 564, 565), (420, 566, 562), (420, 562, 414), (566, 567, 563), (566, 563, 562), (428, 572, 570), (428, 570, 426), (572, 573, 571), (572, 571, 570), (430, 574, 572), (430, 572, 428), (574, 575, 573), (574, 573, 572), (431, 575, 569), (431, 569, 425), (575, 574, 568), (575, 568, 569), (426, 570, 566), (426, 566, 420), (570, 571, 567), (570, 567, 566), (433, 578, 478), (433, 478, 307), (578, 579, 479), (578, 479, 478), (435, 577, 477), (435, 477, 309), (577, 576, 476), (577, 476, 477), (437, 582, 578), (437, 578, 433), (582, 583, 579), (582, 579, 578), (439, 581, 577), (439, 577, 435), (581, 580, 576), (581, 576, 577), (441, 586, 582), (441, 582, 437), (586, 587, 583), (586, 583, 582), (443, 585, 581), (443, 581, 439), (585, 584, 580), (585, 580, 581), (588, 590, 445), (588, 445, 444), (607, 611, 591), (607, 591, 587), (445, 590, 586), (445, 586, 441), (609, 605, 585), (609, 585, 589), (447, 589, 585), (447, 585, 443), (604, 608, 588), (604, 588, 584), (450, 594, 488), (450, 488, 322), (594, 595, 489), (594, 489, 488), (449, 593, 487), (449, 487, 316), (593, 592, 486), (593, 486, 487), (454, 598, 594), (454, 594, 450), (598, 599, 595), (598, 595, 594), (453, 597, 593), (453, 593, 449), (597, 596, 592), (597, 592, 593), (459, 603, 601), (459, 601, 457), (603, 602, 600), (603, 600, 601), (458, 602, 598), (458, 598, 454), (602, 603, 599), (602, 599, 598), (457, 601, 597), (457, 597, 453), (601, 600, 596), (601, 596, 597), (609, 611, 610), (609, 610, 608), (610, 611, 607), (610, 607, 606), (609, 608, 604), (609, 604, 605), (610, 606, 586), (610, 586, 590), (611, 609, 589), (611, 589, 591), (608, 610, 590), (608, 590, 588), (606, 607, 587), (606, 587, 586), (605, 604, 584), (605, 584, 585), (475, 474, 470), (475, 470, 471), (473, 472, 468), (473, 468, 469)])
me_pistol.polygons.foreach_set('material_index', [0, 0, 0, 0, 0, 0, 0, 0, 0, 0, 0, 0, 0, 0, 0, 0, 0, 0, 0, 0, 1, 1, 0, 0, 1, 1, 0, 0, 0, 0, 0, 0, 1, 1, 0, 0, 1, 1, 1, 1, 1, 1, 1, 1, 1, 1, 1, 1, 0, 0, 0, 0, 0, 0, 0, 0, 0, 0, 0, 0, 0, 0, 0, 0, 0, 0, 0, 0, 0, 0, 0, 0, 0, 0, 0, 0, 0, 0, 0, 0, 0, 0, 0, 0, 0, 0, 0, 0, 1, 1, 1, 1, 1, 1, 1, 1, 1, 1, 1, 1, 1, 1, 1, 1, 1, 1, 1, 1, 1, 1, 1, 1, 1, 1, 1, 1, 1, 1, 1, 1, 1, 1, 1, 1, 1, 1, 1, 1, 1, 1, 1, 1, 1, 1, 1, 1, 1, 1, 1, 1, 1, 1, 1, 1, 1, 1, 1, 1, 1, 1, 1, 1, 1, 1, 1, 1, 1, 1, 1, 1, 1, 1, 1, 1, 1, 1, 1, 1, 1, 1, 1, 1, 1, 1, 1, 1, 1, 1, 1, 1, 1, 1, 1, 1, 1, 1, 1, 1, 1, 1, 1, 1, 1, 1, 1, 1, 1, 1, 1, 1, 1, 1, 1, 1, 1, 1, 1, 1, 1, 1, 1, 1, 0, 0, 0, 0, 1, 1, 0, 0, 0, 0, 0, 0, 0, 0, 0, 0, 0, 0, 0, 0, 0, 0, 0, 0, 0, 0, 0, 0, 0, 0, 0, 0, 0, 0, 0, 0, 0, 0, 0, 0, 0, 0, 0, 0, 0, 0, 0, 0, 0, 0, 0, 0, 0, 0, 0, 0, 0, 0, 0, 0, 0, 0, 0, 0, 0, 0, 0, 0, 0, 0, 0, 0, 0, 0, 0, 0, 0, 0, 0, 0, 0, 0, 0, 0, 0, 0, 0, 0, 0, 0, 0, 0, 0, 0, 0, 0, 0, 0, 0, 0, 0, 0, 0, 0, 0, 0, 0, 0, 0, 0, 0, 0, 0, 0, 0, 0, 0, 0, 0, 0, 0, 0, 0, 0, 0, 0, 0, 0, 0, 0, 0, 0, 0, 0, 0, 0, 0, 0, 0, 0, 0, 0, 0, 0, 0, 0, 0, 0, 0, 0, 0, 0, 0, 0, 0, 0, 0, 0, 0, 0, 0, 0, 0, 0, 0, 0, 0, 0, 0, 0, 0, 0, 0, 0, 0, 0, 0, 0, 0, 0, 1, 1, 1, 1, 1, 1, 1, 1, 1, 1, 1, 1, 1, 1, 1, 1, 1, 1, 1, 1, 1, 1, 1, 1, 1, 1, 1, 1, 1, 1, 1, 1, 1, 1, 1, 1, 1, 1, 1, 1, 1, 1, 1, 1, 1, 1, 1, 1, 1, 1, 1, 1, 1, 1, 1, 1, 1, 1, 1, 1, 1, 1, 1, 1, 1, 1, 1, 1, 1, 1, 1, 1, 1, 1, 1, 1, 1, 1, 1, 1, 1, 1, 1, 1, 1, 1, 1, 1, 1, 1, 1, 1, 1, 1, 1, 1, 1, 1, 1, 1, 1, 1, 1, 1, 0, 0, 0, 0, 0, 0, 0, 0, 0, 0, 0, 0, 0, 0, 0, 0, 0, 0, 0, 0, 0, 0, 0, 0, 0, 0, 0, 0, 0, 0, 0, 0, 0, 0, 0, 0, 0, 0, 0, 0, 0, 0, 0, 0, 0, 0, 0, 0, 0, 0, 0, 0, 0, 0, 0, 0, 0, 0, 0, 0, 0, 0, 0, 0, 0, 0, 0, 0, 0, 0, 0, 0, 0, 0, 0, 0, 0, 0, 0, 0, 0, 0, 0, 0, 0, 0, 0, 0, 0, 0, 0, 0, 0, 0, 0, 0, 0, 0, 0, 0, 0, 0, 0, 0, 0, 0, 0, 0, 0, 0, 0, 0, 0, 0, 0, 0, 0, 0, 0, 0, 0, 0, 0, 0, 0, 0, 0, 0, 0, 0, 0, 0, 1, 1, 0, 0, 1, 1, 0, 0, 0, 0, 0, 0, 1, 1, 0, 0, 1, 1, 1, 1, 1, 1, 1, 1, 1, 1, 1, 1, 0, 0, 0, 0, 0, 0, 0, 0, 0, 0, 0, 0, 0, 0, 0, 0, 0, 0, 0, 0, 0, 0, 0, 0, 0, 0, 0, 0, 0, 0, 0, 0, 0, 0, 0, 0, 0, 0, 0, 0, 1, 1, 1, 1, 1, 1, 1, 1, 1, 1, 1, 1, 1, 1, 1, 1, 1, 1, 1, 1, 1, 1, 1, 1, 1, 1, 1, 1, 1, 1, 1, 1, 1, 1, 1, 1, 1, 1, 1, 1, 1, 1, 1, 1, 1, 1, 1, 1, 1, 1, 1, 1, 1, 1, 1, 1, 1, 1, 1, 1, 1, 1, 1, 1, 1, 1, 1, 1, 1, 1, 1, 1, 1, 1, 1, 1, 1, 1, 1, 1, 1, 1, 1, 1, 1, 1, 1, 1, 1, 1, 1, 1, 1, 1, 1, 1, 1, 1, 1, 1, 1, 1, 1, 1, 1, 1, 1, 1, 1, 1, 1, 1, 1, 1, 1, 1, 1, 1, 1, 1, 1, 1, 1, 1, 0, 0, 0, 0, 1, 1, 0, 0, 0, 0, 0, 0, 0, 0, 0, 0, 0, 0, 0, 0, 0, 0, 0, 0, 0, 0, 0, 0, 0, 0, 0, 0, 0, 0, 0, 0, 0, 0, 0, 0, 0, 0, 0, 0, 0, 0, 0, 0, 0, 0, 0, 0, 0, 0, 0, 0, 0, 0, 0, 0, 0, 0, 0, 0, 0, 0, 0, 0, 0, 0, 0, 0, 0, 0, 0, 0, 0, 0, 0, 0, 0, 0, 0, 0, 0, 0, 0, 0, 0, 0, 0, 0, 0, 0, 0, 0, 0, 0, 0, 0, 0, 0, 0, 0, 0, 0, 0, 0, 0, 0, 0, 0, 0, 0, 0, 0, 0, 0, 0, 0, 0, 0, 0, 0, 0, 0, 0, 0, 0, 0, 0, 0, 0, 0, 0, 0, 0, 0, 0, 0, 0, 0, 0, 0, 0, 0, 0, 0, 0, 0, 0, 0, 0, 0, 0, 0, 0, 0, 0, 0, 0, 0, 0, 0, 0, 0, 0, 0, 0, 0, 0, 0, 0, 0, 0, 0, 0, 0, 0, 0, 1, 1, 1, 1, 1, 1, 1, 1, 1, 1, 1, 1, 1, 1, 1, 1, 1, 1, 1, 1, 1, 1, 1, 1, 1, 1, 1, 1, 1, 1, 1, 1, 1, 1, 1, 1, 1, 1, 1, 1, 1, 1, 1, 1, 1, 1, 1, 1, 1, 1, 1, 1, 1, 1, 1, 1, 1, 1, 1, 1, 1, 1, 1, 1, 1, 1, 1, 1, 1, 1, 1, 1, 1, 1, 1, 1, 1, 1, 1, 1, 1, 1, 1, 1, 1, 1, 1, 1, 1, 1, 1, 1, 1, 1, 1, 1, 1, 1, 1, 1, 1, 1, 1, 1, 0, 0, 0, 0, 0, 0, 0, 0, 0, 0, 0, 0, 0, 0, 0, 0, 0, 0, 0, 0, 0, 0, 0, 0, 0, 0, 0, 0, 0, 0, 0, 0, 0, 0, 0, 0, 0, 0, 0, 0, 0, 0, 0, 0, 0, 0, 0, 0, 0, 0, 0, 0, 0, 0, 0, 0, 0, 0, 0, 0, 0, 0, 0, 0, 0, 0, 0, 0, 0, 0, 0, 0, 0, 0, 0, 0, 0, 0, 0, 0, 0, 0, 0, 0, 0, 0, 0, 0, 0, 0, 0, 0, 0, 0, 0, 0, 0, 0, 0, 0, 0, 0, 0, 0, 0, 0, 0, 0, 0, 0, 0, 0])
me_pistol.materials.append(mat_pistol_tex)
me_pistol.materials.append(mat_pistol_slide)
me_pistol.use_remesh_preserve_volume = False
me_pistol.use_remesh_preserve_attributes = False
me_pistol.use_mirror_vertex_groups = False
me_pistol.update()
me_zioguy_solid = bpy.data.meshes.new('zioguy_solid')
me_zioguy_solid.from_pydata([(2.676, 5.282, 19.3), (3.488, 2.602, 18.81), (-1.851, 2.445, 19.76), (2.6, 2.352, 19.66), (-1.845, 2.445, 20.1), (2.605, 2.352, 20.01), (-3.266, 1.525, 17.12), (-3.108, 4.099, 18.09), (-3.645, 2.04, 16.48), (-3.683, 2.04, 14.2), (-3.293, 0.1731, 17.12), (-1.482, 1.821, 20.28), (2.225, 1.743, 20.2), (-1.174, 5.426, 18.94), (-1.045, 5.423, 15.36), (1.606, 5.368, 18.96), (1.524, 5.369, 15.4), (-0.9547, 5.657, 18.58), (-0.8458, 5.654, 15.55), (1.396, 5.607, 18.6), (1.327, 5.609, 15.58), (2.476, -5.251, 19.3), (-1.939, -2.227, 19.76), (2.511, -2.321, 19.66), (-1.934, -2.228, 20.1), (2.516, -2.321, 20.01), (-3.319, -1.248, 17.12), (-3.258, -3.827, 18.09), (-3.717, -1.747, 16.48), (-3.755, -1.746, 14.2), (3.052, 0.005315, 19.56), (-1.895, 0.1089, 19.76), (2.555, 0.01572, 19.66), (-1.889, 0.1087, 20.1), (2.561, 0.0156, 20.01), (-3.292, 0.1707, 17.12), (3.388, -2.608, 18.81), (-1.548, -1.619, 20.28), (2.16, -1.697, 20.2), (-1.515, 0.1029, 20.28), (2.193, 0.02534, 20.2), (-1.377, -5.234, 18.94), (-1.248, -5.237, 15.36), (1.403, -5.292, 18.96), (1.322, -5.29, 15.4), (-1.167, -5.474, 18.58), (-1.058, -5.476, 15.55), (1.184, -5.523, 18.6), (1.115, -5.522, 15.58), (-1.665, -5.053, 12.73), (1.487, 4.432, 12.69), (-1.476, 5.254, 12.67), (-3.348, 3.473, 12.82), (2.769, 5.108, 12.65), (2.576, -5.079, 12.55), (-3.151, -2.714, 12.86), (-3.343, -3.825, 12.85), (-3.01, 0.1038, 12.83), (-2.903, 3.458, 12.81), (-3.261, 1.528, 12.85), (2.675, -2.245, 12.63), (-3.317, -1.34, 12.87), (-3.085, 1.226, 12.84), (-3.455, -1.193, 12.85), (1.713, -5.182, 12.66), (-1.588, -4.326, 12.73), (3.389, 2.605, 12.68), (-0.8579, -2.424, -13.91), (-0.9731, -2.422, -21.71), (0.4983, -2.82, -21.91), (0.4542, -5.139, -21.91), (0.6225, -5.143, -10.51), (-2.129, -2.765, -10.44), (-2.297, -2.761, -21.84), (-2.341, -5.08, -21.84), (-2.173, -5.084, -10.44), (1.437, -2.839, -7.682), (1.392, -5.159, -7.682), (0.9646, -5.15, -20.34), (1.009, -2.83, -20.34), (0.1683, -3.164, -10.25), (-1.667, -4.743, -10.2), (-1.637, -3.127, -10.2), (0.1375, -4.781, -10.25), (0.6667, -2.823, -10.51), (0.8714, -2.828, -21.9), (0.8273, -5.147, -21.9), (1.88, -2.849, -7.802), (1.836, -5.168, -7.802), (1.408, -5.159, -20.46), (1.452, -2.84, -20.46), (0.498, -2.82, -22.14), (0.4539, -5.139, -22.14), (-2.298, -2.761, -22.08), (-2.342, -5.08, -22.08), (0.7634, -2.825, -22.13), (0.7192, -5.145, -22.13), (0.172, -3.165, -22.35), (0.1413, -4.781, -22.35), (-1.489, -3.13, -22.31), (-1.519, -4.746, -22.31), (0.3643, -3.169, -22.33), (0.3335, -4.785, -22.33), (-1.018, -4.766, -21.71), (-0.9026, -4.769, -13.91), (-1.852, -4.485, 0.1466), (-1.995, -4.667, -9.279), (-1.961, -2.889, -9.284), (-1.846, -2.757, -1.643), (0.5757, -4.535, 0.08721), (0.433, -4.718, -9.338), (0.4668, -2.94, -9.343), (0.5821, -2.808, -1.703), (-1.757, -4.149, 0.0008106), (-1.753, -2.845, -1.408), (0.5135, -4.196, -0.05468), (0.5175, -2.893, -1.463), (-1.567, -4.404, -9.478), (-1.544, -3.172, -9.483), (0.009586, -4.437, -9.517), (0.03296, -3.205, -9.521), (-1.602, -4.797, -0.4933), (-1.726, -4.981, -8.634), (0.2953, -4.837, -0.5397), (0.1716, -5.02, -8.68), (-1.071, -8.109, -2.818), (-1.077, -8.096, -3.222), (-1.073, -7.857, -3.215), (-1.067, -7.87, -2.811), (-0.8464, -8.114, -2.824), (-0.8524, -8.101, -3.228), (-0.8478, -7.861, -3.22), (-0.8419, -7.874, -2.816), (-1.025, -8.062, -2.804), (-1.023, -7.92, -2.799), (-0.8901, -8.065, -2.807), (-0.8874, -7.923, -2.802), (-1.036, -8.055, -3.23), (-1.033, -7.899, -3.225), (-0.8923, -8.058, -3.233), (-0.8893, -7.902, -3.228), (-1.059, -8.133, -2.063), (-1.069, -8.112, -2.693), (-1.064, -7.873, -2.685), (-1.055, -7.893, -2.056), (-0.8345, -8.137, -2.069), (-0.8438, -8.117, -2.698), (-0.8393, -7.878, -2.691), (-0.83, -7.898, -2.061), (-1.013, -8.086, -2.041), (-1.011, -7.944, -2.036), (-0.8781, -8.088, -2.044), (-0.8754, -7.947, -2.04), (-1.027, -8.071, -2.704), (-1.024, -7.915, -2.699), (-0.8838, -8.074, -2.708), (-0.8808, -7.918, -2.703), (-1.054, -8.162, -1.311), (-1.064, -8.142, -1.94), (-1.059, -7.902, -1.932), (-1.05, -7.923, -1.303), (-0.8296, -8.166, -1.316), (-0.8388, -8.146, -1.945), (-0.8343, -7.907, -1.938), (-0.825, -7.927, -1.309), (-1.008, -8.115, -1.288), (-1.006, -7.973, -1.284), (-0.8731, -8.117, -1.291), (-0.8704, -7.976, -1.287), (-1.022, -8.1, -1.951), (-1.019, -7.944, -1.946), (-0.8788, -8.103, -1.955), (-0.8759, -7.947, -1.95), (-0.6975, -8.112, -3.098), (-0.705, -8.095, -3.61), (-0.7005, -7.856, -3.602), (-0.6929, -7.872, -3.091), (-0.4727, -8.116, -3.104), (-0.4802, -8.099, -3.616), (-0.4757, -7.86, -3.608), (-0.4681, -7.877, -3.096), (-0.6514, -8.064, -3.08), (-0.6487, -7.922, -3.075), (-0.5163, -8.067, -3.083), (-0.5136, -7.925, -3.079), (-0.6638, -8.054, -3.619), (-0.6608, -7.898, -3.614), (-0.5202, -8.057, -3.623), (-0.5172, -7.901, -3.618), (-0.6835, -8.139, -2.206), (-0.6953, -8.114, -3.003), (-0.6908, -7.874, -2.995), (-0.679, -7.9, -2.198), (-0.4587, -8.144, -2.211), (-0.4705, -8.118, -3.008), (-0.4659, -7.879, -3.001), (-0.4542, -7.905, -2.204), (-0.6374, -8.092, -2.177), (-0.6347, -7.951, -2.173), (-0.5022, -8.095, -2.181), (-0.4995, -7.953, -2.176), (-0.6542, -8.072, -3.017), (-0.6512, -7.916, -3.012), (-0.5105, -8.075, -3.021), (-0.5076, -7.919, -3.016), (-0.6761, -8.174, -1.284), (-0.6878, -8.148, -2.081), (-0.6833, -7.909, -2.073), (-0.6715, -7.935, -1.276), (-0.4513, -8.179, -1.289), (-0.463, -8.153, -2.086), (-0.4585, -7.913, -2.079), (-0.4467, -7.939, -1.282), (-0.6299, -8.127, -1.255), (-0.6272, -7.985, -1.251), (-0.4948, -8.13, -1.259), (-0.4921, -7.988, -1.254), (-0.6467, -8.107, -2.095), (-0.6437, -7.951, -2.09), (-0.5031, -8.11, -2.099), (-0.5001, -7.954, -2.094), (-0.2846, -8.12, -3.319), (-0.2932, -8.101, -3.896), (-0.2886, -7.862, -3.889), (-0.2801, -7.88, -3.311), (-0.05982, -8.124, -3.325), (-0.06835, -8.106, -3.902), (-0.06379, -7.866, -3.894), (-0.05527, -7.885, -3.317), (-0.2386, -8.073, -3.298), (-0.2359, -7.931, -3.294), (-0.1034, -8.075, -3.302), (-0.1007, -7.934, -3.297), (-0.2519, -8.06, -3.907), (-0.249, -7.904, -3.902), (-0.1083, -8.063, -3.911), (-0.1053, -7.907, -3.906), (-0.269, -8.151, -2.312), (-0.2823, -8.122, -3.211), (-0.2777, -7.883, -3.204), (-0.2645, -7.912, -2.305), (-0.0442, -8.156, -2.318), (-0.05748, -8.127, -3.217), (-0.05293, -7.888, -3.209), (-0.03965, -7.917, -2.31), (-0.2228, -8.105, -2.28), (-0.2201, -7.963, -2.276), (-0.08765, -8.107, -2.284), (-0.08495, -7.966, -2.279), (-0.2412, -8.081, -3.228), (-0.2382, -7.925, -3.223), (-0.09753, -8.084, -3.232), (-0.09456, -7.928, -3.227), (-0.2598, -8.19, -1.272), (-0.2731, -8.161, -2.171), (-0.2685, -7.921, -2.163), (-0.2552, -7.951, -1.265), (-0.03499, -8.194, -1.278), (-0.04827, -8.165, -2.177), (-0.04371, -7.926, -2.169), (-0.03043, -7.955, -1.27), (-0.2136, -8.143, -1.24), (-0.2109, -8.001, -1.236), (-0.07844, -8.146, -1.244), (-0.07574, -8.004, -1.239), (-0.232, -8.119, -2.188), (-0.229, -7.963, -2.183), (-0.08832, -8.122, -2.192), (-0.08535, -7.966, -2.187), (0.1381, -8.137, -3.091), (0.1305, -8.12, -3.603), (0.1351, -7.881, -3.595), (0.1426, -7.898, -3.083), (0.3629, -8.142, -3.096), (0.3553, -8.125, -3.608), (0.3599, -7.886, -3.6), (0.3674, -7.902, -3.089), (0.1841, -8.09, -3.072), (0.1868, -7.948, -3.068), (0.3192, -8.092, -3.076), (0.3219, -7.951, -3.071), (0.1717, -8.079, -3.612), (0.1747, -7.923, -3.607), (0.3154, -8.082, -3.616), (0.3183, -7.926, -3.611), (0.152, -8.165, -2.198), (0.1402, -8.139, -2.995), (0.1448, -7.9, -2.987), (0.1565, -7.926, -2.191), (0.3768, -8.169, -2.204), (0.365, -8.144, -3.001), (0.3696, -7.904, -2.993), (0.3814, -7.93, -2.196), (0.1982, -8.118, -2.17), (0.2009, -7.976, -2.165), (0.3333, -8.121, -2.173), (0.336, -7.979, -2.169), (0.1814, -8.098, -3.01), (0.1843, -7.942, -3.005), (0.325, -8.101, -3.014), (0.328, -7.945, -3.009), (0.1595, -8.2, -1.276), (0.1477, -8.174, -2.073), (0.1522, -7.934, -2.066), (0.164, -7.96, -1.269), (0.3843, -8.204, -1.282), (0.3725, -8.178, -2.079), (0.3771, -7.939, -2.071), (0.3888, -7.965, -1.274), (0.2056, -8.153, -1.248), (0.2083, -8.011, -1.243), (0.3408, -8.155, -1.251), (0.3435, -8.014, -1.247), (0.1888, -8.132, -2.088), (0.1918, -7.976, -2.083), (0.3325, -8.135, -2.092), (0.3354, -7.979, -2.087), (1.382, -8.282, 0.4697), (1.377, -8.271, 0.127), (1.382, -8.01, 0.1354), (1.387, -8.021, 0.4781), (1.853, -8.292, 0.4579), (1.848, -8.281, 0.1152), (1.853, -8.019, 0.1236), (1.858, -8.03, 0.4663), (1.367, -8.254, 0.4241), (1.363, -8.246, 0.175), (1.367, -8.037, 0.1817), (1.371, -8.045, 0.4308), (1.867, -8.248, 0.4109), (1.863, -8.24, 0.1641), (1.866, -8.063, 0.1698), (1.87, -8.071, 0.4166), (0.6915, -8.268, 0.4882), (0.6864, -8.257, 0.1455), (0.6914, -7.995, 0.1539), (0.6965, -8.006, 0.4966), (1.273, -8.28, 0.4736), (1.268, -8.269, 0.1309), (1.273, -8.007, 0.1393), (1.278, -8.018, 0.482), (0.6774, -8.248, 0.4598), (0.6732, -8.239, 0.1758), (0.6774, -8.015, 0.183), (0.6816, -8.024, 0.467), (1.289, -8.246, 0.427), (1.286, -8.238, 0.1787), (1.289, -8.042, 0.185), (1.293, -8.05, 0.4333), (-1.136, -8.326, 1.138), (-1.169, -8.254, -1.081), (-1.162, -7.905, -1.07), (-1.129, -7.942, 1.151), (0.5507, -8.36, 1.096), (0.518, -8.288, -1.123), (0.5246, -7.939, -1.112), (0.5581, -7.976, 1.108), (-1.038, -8.256, 1.199), (-1.033, -8.02, 1.206), (0.4569, -8.286, 1.161), (0.4614, -8.05, 1.169), (0.5434, -8.292, 0.538), (0.5376, -8.279, 0.1444), (0.5424, -8.025, 0.1525), (0.5487, -8.013, 0.547), (0.5721, -8.268, 0.4856), (0.5679, -8.259, 0.1969), (0.5719, -8.048, 0.2036), (0.5765, -8.037, 0.493), (-1.031, -8.191, -1.136), (-1.027, -7.97, -1.129), (0.3808, -8.22, -1.171), (0.385, -7.999, -1.164), (-0.8997, -8.394, 1.022), (-0.9293, -8.33, -0.9808), (0.3086, -8.419, 0.9915), (0.279, -8.354, -1.011), (-1.045, -7.856, -0.8705), (-1.018, -7.88, 0.945), (0.4158, -7.886, -0.9072), (0.4433, -7.91, 0.9084), (-1.403, -9.433, 9.598), (-1.518, -9.43, 1.769), (-1.471, -6.938, 1.769), (-1.355, -6.94, 9.598), (1.063, -9.484, 9.538), (0.9473, -9.482, 1.708), (0.9948, -6.99, 1.708), (1.11, -6.992, 9.538), (-1.022, -9.121, 9.947), (-0.9866, -7.268, 9.947), (0.705, -9.157, 9.905), (0.7402, -7.304, 9.905), (-1.264, -9.047, 1.458), (-1.232, -7.332, 1.458), (0.6992, -9.088, 1.41), (0.7319, -7.373, 1.41), (-1.895, -8.515, 16.94), (-1.943, -9.708, 15.26), (-1.882, -6.49, 15.26), (-1.818, -6.492, 19.59), (1.764, -8.591, 16.85), (1.716, -9.784, 15.17), (1.777, -6.567, 15.17), (1.841, -6.568, 19.5), (-1.289, -9.252, 15.03), (-1.246, -6.973, 15.03), (1.074, -9.301, 14.97), (1.117, -7.023, 14.97), (-1.346, -9.25, 11.2), (-1.302, -6.972, 11.2), (1.017, -9.3, 11.14), (1.06, -7.022, 11.14), (-1.39, -6.23, 15.7), (-1.339, -6.231, 19.12), (1.309, -6.286, 15.64), (1.359, -6.287, 19.05), (-1.111, -8.971, 10.89), (-1.079, -7.261, 10.89), (0.7847, -9.01, 10.85), (0.8172, -7.301, 10.85), (-1.956, 5.715, -23.44), (-1.999, 5.716, -26.38), (-2.056, 2.712, -26.38), (-2.013, 2.711, -23.44), (4.85, 5.572, -24.53), (4.82, 5.573, -26.54), (4.763, 2.569, -26.54), (4.793, 2.568, -24.53), (-1.449, 5.171, -23.14), (-1.486, 3.233, -23.14), (0.6937, 5.126, -23.19), (0.6568, 3.189, -23.19), (-1.129, 4.823, -22.97), (-1.153, 3.567, -22.97), (0.366, 4.792, -23.0), (0.3421, 3.536, -23.0), (-0.7624, 2.597, -13.91), (-0.833, 4.944, -21.71), (-0.7178, 4.941, -13.91), (0.6078, 2.935, -21.91), (0.652, 5.254, -21.91), (0.8203, 5.251, -10.51), (-2.019, 2.99, -10.44), (-2.188, 2.994, -21.84), (-2.144, 5.313, -21.84), (-1.975, 5.309, -10.44), (1.546, 2.915, -7.682), (1.59, 5.235, -7.682), (1.162, 5.244, -20.34), (1.118, 2.924, -20.34), (0.2912, 3.293, -10.25), (-1.483, 4.948, -10.2), (-1.514, 3.331, -10.2), (0.322, 4.91, -10.25), (0.7762, 2.932, -10.51), (0.9809, 2.927, -21.9), (1.025, 5.246, -21.9), (1.99, 2.906, -7.802), (2.034, 5.225, -7.802), (1.606, 5.234, -20.46), (1.562, 2.915, -20.46), (0.6075, 2.935, -22.14), (0.6517, 5.254, -22.14), (-2.188, 2.994, -22.08), (-2.144, 5.313, -22.08), (0.8729, 2.93, -22.13), (0.917, 5.249, -22.13), (0.2949, 3.293, -22.35), (0.3257, 4.909, -22.35), (-1.366, 3.328, -22.31), (-1.335, 4.944, -22.31), (0.4872, 3.289, -22.33), (0.518, 4.905, -22.33), (-0.8776, 2.599, -21.71), (-1.678, 4.697, 0.1466), (-1.813, 4.886, -9.279), (-1.847, 3.107, -9.284), (-1.737, 2.971, -1.643), (0.7504, 4.646, 0.08721), (0.6148, 4.835, -9.338), (0.5809, 3.056, -9.343), (0.6912, 2.92, -1.703), (-1.595, 4.357, 0.0008106), (-1.641, 3.055, -1.408), (0.6754, 4.31, -0.05468), (0.6298, 3.007, -1.463), (-1.396, 4.604, -9.478), (-1.419, 3.372, -9.483), (0.181, 4.571, -9.517), (0.1575, 3.339, -9.521), (-1.416, 4.999, -0.4933), (-1.533, 5.187, -8.634), (0.4817, 4.959, -0.5397), (0.3651, 5.148, -8.68), (-2.652, 3.987, 2.428), (-1.648, 2.099, -1.553), (2.627, 3.876, 2.299), (1.434, 2.035, -1.629), (2.605, 3.877, 0.8034), (-2.675, 3.987, 0.9325), (-2.295, 3.658, 2.571), (2.262, 3.563, 2.46), (1.397, 0.05341, -1.629), (-1.686, 0.1179, -1.553), (2.553, 0.02919, 2.299), (-2.726, 0.1397, 2.428), (-2.748, 0.1402, 0.9325), (2.531, 0.02965, 0.8034), (2.194, 0.03671, 2.46), (-2.362, 0.1321, 2.571), (-1.417, 2.452, -1.385), (1.222, 2.397, -1.45), (2.215, 3.777, 0.2767), (-2.303, 3.99, 0.3872), (-2.799, -3.707, 2.428), (-1.723, -1.864, -1.553), (2.48, -3.818, 2.299), (1.359, -1.928, -1.629), (2.458, -3.817, 0.8034), (-2.821, -3.707, 0.9325), (-2.429, -3.394, 2.571), (2.127, -3.489, 2.46), (-1.506, -2.226, -1.385), (1.133, -2.281, -1.45), (2.073, -3.702, 0.2767), (-2.45, -3.725, 0.3872), (-0.758, 8.317, -2.816), (-0.764, 8.317, -3.22), (-0.7685, 8.078, -3.22), (-0.7626, 8.078, -2.816), (-0.5332, 8.312, -2.821), (-0.5392, 8.313, -3.225), (-0.5437, 8.073, -3.225), (-0.5378, 8.073, -2.821), (-0.7139, 8.267, -2.803), (-0.7166, 8.126, -2.803), (-0.5788, 8.265, -2.806), (-0.5815, 8.123, -2.806), (-0.7243, 8.275, -3.229), (-0.7273, 8.119, -3.229), (-0.5807, 8.272, -3.232), (-0.5836, 8.116, -3.232), (-0.7462, 8.316, -2.061), (-0.7555, 8.316, -2.69), (-0.76, 8.077, -2.69), (-0.7507, 8.076, -2.061), (-0.5213, 8.311, -2.066), (-0.5306, 8.311, -2.696), (-0.5352, 8.072, -2.696), (-0.5259, 8.072, -2.066), (-0.7019, 8.266, -2.04), (-0.7046, 8.124, -2.04), (-0.5668, 8.263, -2.043), (-0.5695, 8.122, -2.043), (-0.7158, 8.274, -2.703), (-0.7188, 8.118, -2.703), (-0.5722, 8.271, -2.707), (-0.5752, 8.115, -2.707), (-0.741, 8.321, -1.307), (-0.7503, 8.321, -1.937), (-0.7549, 8.081, -1.937), (-0.7456, 8.081, -1.307), (-0.5162, 8.316, -1.313), (-0.5255, 8.316, -1.942), (-0.53, 8.077, -1.942), (-0.5207, 8.077, -1.313), (-0.6968, 8.271, -1.286), (-0.6995, 8.129, -1.286), (-0.5616, 8.268, -1.29), (-0.5643, 8.126, -1.29), (-0.7107, 8.278, -1.95), (-0.7136, 8.122, -1.95), (-0.567, 8.275, -1.953), (-0.57, 8.119, -1.953), (-0.3841, 8.313, -3.096), (-0.3917, 8.313, -3.608), (-0.3962, 8.073, -3.608), (-0.3887, 8.073, -3.096), (-0.1593, 8.308, -3.101), (-0.1669, 8.308, -3.613), (-0.1714, 8.069, -3.613), (-0.1639, 8.069, -3.101), (-0.34, 8.263, -3.079), (-0.3427, 8.121, -3.079), (-0.2048, 8.26, -3.082), (-0.2075, 8.118, -3.082), (-0.352, 8.27, -3.618), (-0.355, 8.114, -3.618), (-0.2084, 8.267, -3.622), (-0.2114, 8.111, -3.622), (-0.3702, 8.311, -2.203), (-0.382, 8.312, -3.0), (-0.3866, 8.072, -3.0), (-0.3748, 8.072, -2.203), (-0.1454, 8.307, -2.208), (-0.1572, 8.307, -3.005), (-0.1618, 8.067, -3.005), (-0.15, 8.067, -2.208), (-0.3259, 8.262, -2.176), (-0.3286, 8.12, -2.176), (-0.1908, 8.259, -2.179), (-0.1935, 8.117, -2.179), (-0.3424, 8.269, -3.016), (-0.3454, 8.113, -3.016), (-0.1988, 8.266, -3.02), (-0.2018, 8.11, -3.02), (-0.3626, 8.316, -1.28), (-0.3744, 8.316, -2.077), (-0.3789, 8.077, -2.077), (-0.3671, 8.077, -1.28), (-0.1378, 8.311, -1.286), (-0.1495, 8.312, -2.083), (-0.1541, 8.072, -2.083), (-0.1423, 8.072, -1.286), (-0.3183, 8.266, -1.253), (-0.321, 8.125, -1.253), (-0.1831, 8.264, -1.256), (-0.1858, 8.122, -1.256), (-0.3348, 8.274, -2.093), (-0.3378, 8.118, -2.093), (-0.1911, 8.271, -2.097), (-0.1941, 8.115, -2.097), (0.02896, 8.311, -3.316), (0.02044, 8.311, -3.894), (0.01588, 8.071, -3.894), (0.02441, 8.071, -3.316), (0.2538, 8.306, -3.322), (0.2453, 8.306, -3.899), (0.2407, 8.067, -3.899), (0.2492, 8.067, -3.322), (0.07318, 8.261, -3.297), (0.07048, 8.119, -3.297), (0.2083, 8.258, -3.3), (0.2056, 8.116, -3.3), (0.06007, 8.268, -3.906), (0.0571, 8.112, -3.906), (0.2037, 8.265, -3.909), (0.2007, 8.109, -3.909), (0.04454, 8.309, -2.309), (0.03127, 8.31, -3.208), (0.02671, 8.07, -3.208), (0.03999, 8.07, -2.309), (0.2694, 8.305, -2.314), (0.2561, 8.305, -3.214), (0.2515, 8.066, -3.214), (0.2648, 8.065, -2.314), (0.08892, 8.26, -2.278), (0.08622, 8.118, -2.278), (0.2241, 8.257, -2.282), (0.2214, 8.115, -2.282), (0.07081, 8.267, -3.226), (0.06784, 8.111, -3.226), (0.2144, 8.264, -3.23), (0.2115, 8.108, -3.23), (0.05394, 8.314, -1.268), (0.04066, 8.314, -2.167), (0.03611, 8.075, -2.167), (0.04938, 8.075, -1.268), (0.2788, 8.309, -1.274), (0.2655, 8.31, -2.173), (0.2609, 8.07, -2.173), (0.2742, 8.07, -1.274), (0.09832, 8.264, -1.238), (0.09562, 8.123, -1.238), (0.2335, 8.262, -1.241), (0.2308, 8.12, -1.241), (0.08021, 8.272, -2.186), (0.07724, 8.116, -2.186), (0.2238, 8.269, -2.189), (0.2209, 8.113, -2.189), (0.4517, 8.303, -3.087), (0.4441, 8.303, -3.599), (0.4396, 8.064, -3.599), (0.4471, 8.064, -3.087), (0.6765, 8.298, -3.093), (0.6689, 8.298, -3.605), (0.6644, 8.059, -3.605), (0.672, 8.059, -3.093), (0.4959, 8.253, -3.07), (0.4932, 8.111, -3.07), (0.631, 8.25, -3.074), (0.6283, 8.109, -3.074), (0.4838, 8.261, -3.61), (0.4808, 8.105, -3.61), (0.6274, 8.258, -3.614), (0.6245, 8.102, -3.614), (0.4656, 8.302, -2.194), (0.4538, 8.302, -2.992), (0.4493, 8.062, -2.992), (0.461, 8.062, -2.194), (0.6904, 8.297, -2.2), (0.6786, 8.297, -2.997), (0.6741, 8.058, -2.997), (0.6858, 8.058, -2.2), (0.5099, 8.252, -2.167), (0.5072, 8.11, -2.167), (0.645, 8.249, -2.171), (0.6423, 8.107, -2.171), (0.4934, 8.259, -3.008), (0.4904, 8.103, -3.008), (0.637, 8.256, -3.011), (0.6341, 8.1, -3.011), (0.4732, 8.306, -1.272), (0.4615, 8.307, -2.069), (0.4569, 8.067, -2.069), (0.4687, 8.067, -1.272), (0.6981, 8.302, -1.277), (0.6863, 8.302, -2.075), (0.6817, 8.062, -2.075), (0.6935, 8.062, -1.277), (0.5176, 8.257, -1.245), (0.5149, 8.115, -1.245), (0.6527, 8.254, -1.248), (0.65, 8.112, -1.248), (0.501, 8.264, -2.085), (0.4981, 8.108, -2.085), (0.6447, 8.261, -2.089), (0.6417, 8.105, -2.089), (1.696, 8.282, 0.4759), (1.691, 8.282, 0.1331), (1.686, 8.02, 0.1331), (1.691, 8.02, 0.4759), (2.167, 8.272, 0.4644), (2.162, 8.272, 0.1216), (2.157, 8.01, 0.1216), (2.162, 8.01, 0.4644), (1.679, 8.256, 0.4295), (1.676, 8.256, 0.1803), (1.672, 8.047, 0.1803), (1.675, 8.047, 0.4295), (2.179, 8.23, 0.4161), (2.175, 8.23, 0.1692), (2.172, 8.052, 0.1692), (2.176, 8.052, 0.4161), (1.005, 8.296, 0.494), (1.0, 8.296, 0.1511), (0.9953, 8.034, 0.1511), (1.0, 8.034, 0.494), (1.587, 8.284, 0.4797), (1.582, 8.284, 0.1369), (1.577, 8.022, 0.1369), (1.582, 8.022, 0.4797), (0.9905, 8.278, 0.4649), (0.9863, 8.278, 0.1808), (0.982, 8.053, 0.1808), (0.9862, 8.053, 0.4649), (1.602, 8.251, 0.4321), (1.598, 8.251, 0.1837), (1.595, 8.055, 0.1837), (1.598, 8.055, 0.4321), (-0.8194, 8.41, 1.146), (-0.8522, 8.41, -1.075), (-0.8588, 8.061, -1.075), (-0.8267, 8.025, 1.146), (0.8674, 8.374, 1.104), (0.8346, 8.375, -1.116), (0.828, 8.026, -1.116), (0.8601, 7.99, 1.104), (-0.7238, 8.333, 1.204), (-0.7282, 8.098, 1.204), (0.7707, 8.302, 1.167), (0.7663, 8.066, 1.167), (0.8582, 8.325, 0.5446), (0.8524, 8.325, 0.1507), (0.8476, 8.07, 0.1507), (0.8529, 8.045, 0.5446), (0.886, 8.301, 0.4913), (0.8818, 8.301, 0.2025), (0.8778, 8.091, 0.2025), (0.8816, 8.07, 0.4913), (-0.7166, 8.344, -1.132), (-0.7208, 8.122, -1.132), (0.695, 8.314, -1.166), (0.6908, 8.093, -1.166), (-0.5805, 8.472, 1.031), (-0.6101, 8.472, -0.9723), (0.6279, 8.446, 1.002), (0.5983, 8.447, -1.002), (-0.7441, 8.001, -0.8772), (-0.718, 7.966, 0.9382), (0.717, 7.97, -0.913), (0.7431, 7.935, 0.9024), (-1.04, 9.622, 9.598), (-1.155, 9.625, 1.769), (-1.203, 7.132, 1.769), (-1.087, 7.13, 9.598), (1.426, 9.571, 9.538), (1.31, 9.573, 1.708), (1.263, 7.081, 1.708), (1.378, 7.078, 9.538), (-0.6714, 9.295, 9.947), (-0.7066, 7.442, 9.947), (1.055, 9.259, 9.905), (1.02, 7.406, 9.905), (-0.9164, 9.231, 1.458), (-0.949, 7.516, 1.458), (1.047, 9.19, 1.41), (1.014, 7.475, 1.41), (-1.567, 8.725, 16.94), (-1.569, 9.919, 15.26), (-1.631, 6.702, 15.26), (-1.567, 6.701, 19.59), (2.092, 8.649, 16.85), (2.089, 9.843, 15.17), (2.028, 6.626, 15.17), (2.092, 6.624, 19.5), (-0.9334, 9.436, 15.03), (-0.9768, 7.158, 15.03), (1.429, 9.387, 14.97), (1.386, 7.109, 14.97), (-0.9901, 9.438, 11.2), (-1.033, 7.159, 11.2), (1.373, 9.388, 11.14), (1.329, 7.11, 11.14), (-1.149, 6.421, 15.7), (-1.099, 6.42, 19.12), (1.55, 6.365, 15.64), (1.6, 6.364, 19.05), (-0.7665, 9.148, 10.89), (-0.799, 7.439, 10.89), (1.13, 9.109, 10.85), (1.097, 7.399, 10.85), (-2.578, 2.891, 28.38), (-2.682, 2.894, 21.32), (3.711, 2.76, 28.23), (3.607, 2.762, 21.16), (3.663, 2.761, 24.98), (-2.63, 2.892, 24.86), (-0.0893, 2.839, 28.32), (-0.1936, 2.841, 21.26), (-2.088, 1.988, 21.03), (2.226, 1.898, 20.93), (2.19, 0.007538, 20.93), (-2.124, 0.09781, 21.03), (-0.1324, 1.947, 20.99), (-0.1683, 0.05689, 20.99), (-2.683, -2.643, 28.38), (-2.788, -2.641, 21.32), (3.606, -2.774, 28.23), (3.502, -2.772, 21.16), (3.554, -0.004675, 21.16), (-2.735, 0.127, 21.32), (3.658, -0.006858, 28.23), (-2.631, 0.1248, 28.38), (3.558, -2.773, 24.98), (-2.735, -2.642, 24.86), (-2.683, 0.1259, 24.86), (3.611, -0.005855, 24.98), (-0.1946, -2.695, 28.32), (-0.2989, -2.693, 21.26), (-0.142, 0.07269, 28.32), (-2.159, -1.761, 21.03), (2.154, -1.851, 20.93), (2.19, 0.03919, 20.93), (-2.123, 0.1295, 21.03), (-0.2037, -1.802, 20.99), (-0.1677, 0.08855, 20.99), (-2.276, 4.942, 6.345), (2.858, 4.94, 4.812), (3.294, 2.607, 5.323), (-2.226, 2.911, 3.762), (2.208, 2.818, 3.669), (-2.233, 2.911, 3.357), (2.201, 2.818, 3.264), (-3.477, 1.45, 8.865), (-3.202, 4.101, 10.43), (-1.784, 2.29, 3.108), (2.032, 2.21, 3.028), (-1.708, 2.195, 3.039), (1.974, 2.118, 2.962), (-2.459, -4.704, 6.345), (2.67, -4.918, 4.812), (3.195, -2.604, 5.323), (-2.332, -2.677, 3.762), (2.102, -2.77, 3.669), (-2.339, -2.677, 3.357), (2.095, -2.77, 3.264), (-3.527, -1.165, 8.865), (-3.352, -3.825, 10.43), (-2.545, 0.124, 3.892), (3.002, 0.006369, 3.775), (3.23, 0.001595, 4.491), (-2.279, 0.116, 3.762), (2.466, 0.01758, 3.662), (-2.286, 0.1171, 3.357), (2.459, 0.01772, 3.258), (-3.347, 0.1388, 6.405), (-1.867, -2.075, 3.108), (1.949, -2.155, 3.028), (-1.826, 0.1091, 3.108), (1.991, 0.02921, 3.028), (-1.788, -1.984, 3.039), (1.895, -2.061, 2.962), (-1.748, 0.1075, 3.039), (1.935, 0.03039, 2.962), (-2.169, -5.49, -23.44), (-2.213, -5.489, -26.38), (-2.155, -2.485, -26.38), (-2.112, -2.486, -23.44), (4.637, -5.632, -24.53), (4.607, -5.632, -26.54), (4.664, -2.628, -26.54), (4.694, -2.629, -24.53), (-1.642, -4.968, -23.14), (-1.605, -3.03, -23.14), (0.5008, -5.012, -23.19), (0.5376, -3.075, -23.19), (-1.309, -4.634, -22.97), (-1.285, -3.378, -22.97), (0.186, -4.665, -23.0), (0.2099, -3.409, -23.0), (-1.665, -5.053, 10.88), (-1.665, -5.053, 10.88), (-1.476, 5.254, 10.84), (-1.476, 5.254, 10.84), (-3.348, 3.473, 10.95), (2.769, 5.108, 10.82), (2.576, -5.079, 10.75), (-3.405, 1.475, 10.96), (-3.343, -3.825, 10.97), (-3.675, -1.542, 10.99), (3.289, -2.606, 10.81), (-3.61, 1.83, 10.97), (-3.193, 4.1, 10.94), (-3.318, 0.1558, 10.96), (-3.482, -3.158, 10.98), (-3.455, -1.193, 10.97), (1.713, -5.182, 10.83), (1.908, 5.246, 10.85), (3.389, 2.605, 10.85), (2.761, 2.186, 12.68), (-1.665, -5.053, 12.73), (1.319, -4.435, 12.66), (-3.128, -1.044, 12.85), (-3.032, -3.281, 12.85), (2.062, -4.348, 12.55), (-3.405, 1.475, 12.84), (2.228, 4.314, 12.65), (-3.675, -1.542, 12.87), (3.289, -2.606, 12.63), (-3.61, 1.83, 12.85), (-3.193, 4.1, 12.81), (-3.318, 0.1558, 12.83), (-3.482, -3.158, 12.86), (-3.036, 2.924, 12.82), (-1.425, 4.439, 12.67), (1.908, 5.246, 12.69), (-1.588, -4.326, 12.73), (1.485, 4.432, 12.61), (-3.154, -2.714, 12.78), (-3.013, 0.1038, 12.75), (-2.905, 3.458, 12.73), (-3.264, 1.528, 12.77), (2.673, -2.245, 12.55), (-3.32, -1.34, 12.79), (-3.087, 1.226, 12.75), (-1.59, -4.326, 12.65), (2.759, 2.186, 12.6), (1.317, -4.435, 12.58), (-3.131, -1.044, 12.77), (-3.034, -3.281, 12.77), (2.059, -4.348, 12.47), (2.225, 4.314, 12.57), (-3.039, 2.924, 12.74), (-1.428, 4.439, 12.59), (-1.591, -4.326, 12.65), (1.059, 3.795, 12.61), (-2.819, -2.366, 12.78), (-2.701, 0.06311, 12.75), (-2.611, 2.955, 12.73), (-2.911, 1.291, 12.77), (2.052, -1.961, 12.55), (-2.958, -1.181, 12.79), (-2.764, 1.03, 12.75), (-1.512, -3.756, 12.65), (2.124, 1.858, 12.6), (0.9182, -3.85, 12.58), (-2.8, -0.926, 12.77), (-2.719, -2.855, 12.77), (1.539, -3.775, 12.47), (1.678, 3.693, 12.57), (-2.723, 2.495, 12.74), (-1.376, 3.801, 12.59), (-1.512, -3.756, 12.65), (1.054, 3.795, 12.43), (-2.823, -2.366, 12.6), (-2.705, 0.0631, 12.57), (-2.615, 2.955, 12.55), (-2.915, 1.291, 12.59), (2.047, -1.961, 12.38), (-2.962, -1.181, 12.61), (-2.768, 1.03, 12.58), (-1.517, -3.756, 12.47), (2.119, 1.858, 12.42), (0.9139, -3.85, 12.4), (-2.804, -0.926, 12.59), (-2.724, -2.855, 12.59), (1.535, -3.775, 12.29), (1.673, 3.693, 12.39), (-2.727, 2.495, 12.56), (-1.381, 3.801, 12.41), (-1.517, -3.756, 12.47), (-1.596, -4.546, 10.88), (-1.596, -4.546, 10.88), (-1.43, 4.686, 10.84), (-3.067, 3.09, 10.95), (2.28, 4.554, 10.82), (2.112, -4.569, 10.75), (-3.116, 1.301, 10.96), (-3.062, -3.446, 10.97), (-3.352, -1.401, 10.99), (2.735, -2.354, 10.81), (-3.295, 1.619, 10.97), (-2.931, 3.653, 10.94), (-3.04, 0.1195, 10.96), (-3.183, -2.848, 10.98), (-3.16, -1.089, 10.97), (1.358, -4.661, 10.83), (1.529, 4.678, 10.85), (2.822, 2.313, 10.85), (-1.592, -4.546, 10.98), (-1.592, -4.546, 10.98), (-1.427, 4.686, 10.94), (-3.063, 3.09, 11.05), (2.284, 4.554, 10.92), (2.115, -4.569, 10.85), (-3.113, 1.301, 11.06), (-3.059, -3.446, 11.07), (-3.349, -1.401, 11.09), (2.739, -2.354, 10.91), (-3.292, 1.619, 11.07), (-2.927, 3.653, 11.04), (-3.037, 0.1196, 11.06), (-3.18, -2.848, 11.08), (-3.157, -1.089, 11.07), (1.361, -4.661, 10.93), (1.532, 4.678, 10.95), (2.826, 2.313, 10.95), (-1.527, -3.698, 11.11), (-1.527, -3.698, 11.11), (-1.384, 3.736, 11.06), (-2.802, 2.451, 11.18), (1.83, 3.63, 11.04), (1.684, -3.716, 10.97), (-2.844, 1.011, 11.19), (-2.798, -2.812, 11.2), (-3.049, -1.165, 11.21), (2.224, -1.933, 11.04), (-3.0, 1.266, 11.2), (-2.684, 2.904, 11.17), (-2.778, 0.05897, 11.19), (-2.903, -2.331, 11.2), (-2.883, -0.914, 11.2), (1.031, -3.79, 11.06), (1.179, 3.73, 11.08), (2.299, 1.825, 11.07), (-1.524, -3.697, 11.2), (-1.524, -3.698, 11.2), (-1.38, 3.736, 11.16), (-2.798, 2.451, 11.28), (1.834, 3.63, 11.14), (1.688, -3.716, 11.07), (-2.841, 1.011, 11.29), (-2.794, -2.812, 11.3), (-3.045, -1.165, 11.31), (2.228, -1.933, 11.13), (-2.996, 1.266, 11.3), (-2.68, 2.904, 11.27), (-2.775, 0.05898, 11.28), (-2.899, -2.331, 11.3), (-2.879, -0.914, 11.3), (1.035, -3.79, 11.15), (1.182, 3.73, 11.17), (2.303, 1.825, 11.17), (-1.443, -2.605, 11.46), (-1.443, -2.605, 11.46), (-1.327, 2.512, 11.42), (-2.475, 1.627, 11.53), (1.277, 2.439, 11.4), (1.159, -2.618, 11.33), (-2.51, 0.636, 11.54), (-2.472, -1.995, 11.55), (-2.676, -0.8617, 11.56), (1.596, -1.39, 11.39), (-2.636, 0.8121, 11.55), (-2.38, 1.939, 11.52), (-2.457, -0.01904, 11.54), (-2.557, -1.664, 11.55), (-2.541, -0.6888, 11.55), (0.6298, -2.669, 11.41), (0.7496, 2.508, 11.43), (1.658, 1.197, 11.42), (0.5496, 2.864, 12.23), (-2.752, -1.859, 12.4), (-2.652, 0.0037, 12.37), (-2.575, 2.221, 12.35), (-2.83, 0.9447, 12.39), (1.395, -1.548, 12.18), (-2.87, -0.9503, 12.41), (-2.705, 0.7453, 12.38), (-1.639, -2.924, 12.27), (1.456, 1.38, 12.22), (0.43, -2.996, 12.2), (-2.736, -0.7546, 12.39), (-2.667, -2.234, 12.39), (0.9584, -2.938, 12.09), (1.077, 2.787, 12.19), (-2.67, 1.868, 12.36), (-1.524, 2.869, 12.21), (-1.639, -2.924, 12.27), (3.438, -0.002759, 18.81), (2.716, -0.02924, 12.58), (2.718, -0.02923, 12.66), (3.339, -0.0006831, 12.66), (2.088, -0.0516, 12.58), (2.083, -0.05161, 12.4), (1.426, -0.08424, 12.2), (3.62, 2.31, 18.55), (3.521, -2.32, 18.55), (3.521, 2.312, 12.93), (3.421, -2.318, 12.88), (3.57, -0.005159, 18.55), (3.471, -0.003314, 12.91), (3.462, 2.391, 5.473), (3.363, -2.395, 5.473), (3.399, -0.001697, 4.703), (3.457, -2.397, 10.55), (3.557, 2.389, 10.58)], [], [(65, 933, 959, 957), (32, 23, 25, 34, 5, 3), (933, 936, 962, 959), (24, 33, 4, 11, 39, 37), (22, 31, 2, 4, 33, 24), (3, 5, 4, 2), (50, 946, 965, 949), (1113, 931, 958, 1112), (62, 57, 951, 956), (36, 21, 30), (40, 38, 37, 39, 11, 12), (925, 927, 878, 887, 865, 919), (5, 12, 11, 4), (34, 25, 38, 40, 12, 5), (15, 19, 20, 16), (57, 934, 960, 951), (17, 18, 20, 19), (16, 20, 18, 14), (13, 17, 19, 15), (14, 18, 17, 13), (23, 21, 43, 41, 22), (3, 2, 13, 15, 0), (21, 54, 64, 44, 43), (23, 22, 24, 25), (59, 62, 956, 953), (55, 935, 961, 950), (936, 60, 954, 962), (931, 938, 963, 958), (25, 24, 37, 38), (43, 44, 48, 47), (934, 61, 955, 960), (45, 47, 48, 46), (44, 42, 46, 48), (41, 43, 47, 45), (42, 41, 45, 46), (938, 50, 949, 963), (948, 65, 957, 966), (0, 53, 66, 1), (36, 30, 1, 1111), (0, 1, 30), (946, 58, 952, 965), (61, 55, 950, 955), (2, 31, 8, 7), (22, 27, 28, 31), (10, 6, 8, 31, 28, 26, 35), (959, 962, 980, 977), (72, 84, 80, 82), (80, 83, 81, 82), (77, 76, 87, 88), (75, 74, 73, 72), (70, 71, 77, 78), (71, 84, 76, 77), (84, 69, 79, 76), (69, 84, 72, 73), (85, 69, 91, 95), (71, 70, 74, 75), (78, 77, 88, 89), (71, 75, 81, 83), (75, 72, 82, 81), (84, 71, 83, 80), (85, 86, 89, 90), (87, 90, 89, 88), (76, 79, 90, 87), (79, 69, 85, 90), (70, 78, 89, 86), (70, 86, 96, 92), (95, 91, 97, 101), (92, 96, 102, 98), (86, 85, 95, 96), (69, 73, 93, 91), (73, 74, 94, 93), (74, 70, 92, 94), (98, 97, 99, 100), (97, 98, 102, 101), (96, 95, 101, 102), (91, 93, 99, 97), (93, 94, 100, 99), (94, 92, 98, 100), (106, 105, 121, 122), (107, 106, 117, 118), (111, 112, 108, 107), (105, 108, 114, 113), (105, 106, 107, 108), (112, 111, 110, 109), (116, 115, 113, 114), (112, 109, 115, 116), (108, 112, 116, 114), (109, 105, 113, 115), (119, 120, 118, 117), (111, 107, 118, 120), (110, 111, 120, 119), (106, 110, 119, 117), (123, 124, 122, 121), (110, 106, 122, 124), (109, 110, 124, 123), (105, 109, 123, 121), (129, 130, 126, 125), (127, 126, 137, 138), (131, 132, 128, 127), (125, 128, 134, 133), (125, 126, 127, 128), (132, 131, 130, 129), (136, 135, 133, 134), (132, 129, 135, 136), (128, 132, 136, 134), (129, 125, 133, 135), (139, 140, 138, 137), (131, 127, 138, 140), (130, 131, 140, 139), (126, 130, 139, 137), (145, 146, 142, 141), (143, 142, 153, 154), (147, 148, 144, 143), (141, 144, 150, 149), (141, 142, 143, 144), (148, 147, 146, 145), (152, 151, 149, 150), (148, 145, 151, 152), (144, 148, 152, 150), (145, 141, 149, 151), (155, 156, 154, 153), (147, 143, 154, 156), (146, 147, 156, 155), (142, 146, 155, 153), (161, 162, 158, 157), (159, 158, 169, 170), (163, 164, 160, 159), (157, 160, 166, 165), (157, 158, 159, 160), (164, 163, 162, 161), (168, 167, 165, 166), (164, 161, 167, 168), (160, 164, 168, 166), (161, 157, 165, 167), (171, 172, 170, 169), (163, 159, 170, 172), (162, 163, 172, 171), (158, 162, 171, 169), (177, 178, 174, 173), (175, 174, 185, 186), (179, 180, 176, 175), (173, 176, 182, 181), (173, 174, 175, 176), (180, 179, 178, 177), (184, 183, 181, 182), (180, 177, 183, 184), (176, 180, 184, 182), (177, 173, 181, 183), (187, 188, 186, 185), (179, 175, 186, 188), (178, 179, 188, 187), (174, 178, 187, 185), (193, 194, 190, 189), (191, 190, 201, 202), (195, 196, 192, 191), (189, 192, 198, 197), (189, 190, 191, 192), (196, 195, 194, 193), (200, 199, 197, 198), (196, 193, 199, 200), (192, 196, 200, 198), (193, 189, 197, 199), (203, 204, 202, 201), (195, 191, 202, 204), (194, 195, 204, 203), (190, 194, 203, 201), (209, 210, 206, 205), (207, 206, 217, 218), (211, 212, 208, 207), (205, 208, 214, 213), (205, 206, 207, 208), (212, 211, 210, 209), (216, 215, 213, 214), (212, 209, 215, 216), (208, 212, 216, 214), (209, 205, 213, 215), (219, 220, 218, 217), (211, 207, 218, 220), (210, 211, 220, 219), (206, 210, 219, 217), (225, 226, 222, 221), (223, 222, 233, 234), (227, 228, 224, 223), (221, 224, 230, 229), (221, 222, 223, 224), (228, 227, 226, 225), (232, 231, 229, 230), (228, 225, 231, 232), (224, 228, 232, 230), (225, 221, 229, 231), (235, 236, 234, 233), (227, 223, 234, 236), (226, 227, 236, 235), (222, 226, 235, 233), (241, 242, 238, 237), (239, 238, 249, 250), (243, 244, 240, 239), (237, 240, 246, 245), (237, 238, 239, 240), (244, 243, 242, 241), (248, 247, 245, 246), (244, 241, 247, 248), (240, 244, 248, 246), (241, 237, 245, 247), (251, 252, 250, 249), (243, 239, 250, 252), (242, 243, 252, 251), (238, 242, 251, 249), (257, 258, 254, 253), (255, 254, 265, 266), (259, 260, 256, 255), (253, 256, 262, 261), (253, 254, 255, 256), (260, 259, 258, 257), (264, 263, 261, 262), (260, 257, 263, 264), (256, 260, 264, 262), (257, 253, 261, 263), (267, 268, 266, 265), (259, 255, 266, 268), (258, 259, 268, 267), (254, 258, 267, 265), (273, 274, 270, 269), (271, 270, 281, 282), (275, 276, 272, 271), (269, 272, 278, 277), (269, 270, 271, 272), (276, 275, 274, 273), (280, 279, 277, 278), (276, 273, 279, 280), (272, 276, 280, 278), (273, 269, 277, 279), (283, 284, 282, 281), (275, 271, 282, 284), (274, 275, 284, 283), (270, 274, 283, 281), (289, 290, 286, 285), (287, 286, 297, 298), (291, 292, 288, 287), (285, 288, 294, 293), (285, 286, 287, 288), (292, 291, 290, 289), (296, 295, 293, 294), (292, 289, 295, 296), (288, 292, 296, 294), (289, 285, 293, 295), (299, 300, 298, 297), (291, 287, 298, 300), (290, 291, 300, 299), (286, 290, 299, 297), (305, 306, 302, 301), (303, 302, 313, 314), (307, 308, 304, 303), (301, 304, 310, 309), (301, 302, 303, 304), (308, 307, 306, 305), (312, 311, 309, 310), (308, 305, 311, 312), (304, 308, 312, 310), (305, 301, 309, 311), (315, 316, 314, 313), (307, 303, 314, 316), (306, 307, 316, 315), (302, 306, 315, 313), (321, 322, 318, 317), (322, 323, 319, 318), (323, 324, 320, 319), (324, 321, 317, 320), (321, 324, 332, 329), (320, 317, 325, 328), (326, 327, 328, 325), (319, 320, 328, 327), (318, 319, 327, 326), (317, 318, 326, 325), (332, 331, 330, 329), (324, 323, 331, 332), (323, 322, 330, 331), (322, 321, 329, 330), (337, 338, 334, 333), (338, 339, 335, 334), (339, 340, 336, 335), (340, 337, 333, 336), (336, 333, 341, 344), (337, 340, 348, 345), (341, 342, 343, 344), (335, 336, 344, 343), (334, 335, 343, 342), (333, 334, 342, 341), (348, 347, 346, 345), (340, 339, 347, 348), (339, 338, 346, 347), (338, 337, 345, 346), (350, 349, 373, 374), (351, 350, 369, 370), (352, 351, 377, 378), (349, 352, 358, 357), (349, 350, 351, 352), (353, 356, 364, 361), (360, 359, 357, 358), (356, 353, 359, 360), (352, 356, 360, 358), (353, 349, 357, 359), (361, 364, 368, 365), (356, 355, 363, 364), (355, 354, 362, 363), (354, 353, 361, 362), (368, 367, 366, 365), (364, 363, 367, 368), (363, 362, 366, 367), (362, 361, 365, 366), (371, 372, 370, 369), (355, 351, 370, 372), (354, 355, 372, 371), (350, 354, 371, 369), (375, 376, 374, 373), (354, 350, 374, 376), (353, 354, 376, 375), (349, 353, 375, 373), (379, 380, 378, 377), (356, 352, 378, 380), (355, 356, 380, 379), (351, 355, 379, 377), (385, 386, 382, 381), (383, 382, 393, 394), (387, 388, 384, 383), (381, 384, 390, 389), (381, 382, 383, 384), (388, 387, 386, 385), (392, 391, 389, 390), (388, 385, 391, 392), (384, 388, 392, 390), (385, 381, 389, 391), (395, 396, 394, 393), (387, 383, 394, 396), (386, 387, 396, 395), (382, 386, 395, 393), (406, 405, 409, 410), (399, 398, 405, 406), (400, 399, 413, 414), (403, 399, 406, 408), (397, 398, 399, 400), (404, 403, 402, 401), (404, 401, 402, 398, 397, 400), (402, 403, 408, 407), (398, 402, 407, 405), (410, 409, 417, 418), (408, 406, 410, 412), (407, 408, 412, 411), (405, 407, 411, 409), (415, 416, 414, 413), (404, 400, 414, 416), (403, 404, 416, 415), (399, 403, 415, 413), (419, 420, 418, 417), (412, 410, 418, 420), (411, 412, 420, 419), (409, 411, 419, 417), (425, 421, 422, 426), (426, 422, 423, 427), (427, 423, 424, 428), (421, 429, 430, 424), (421, 424, 423, 422), (428, 425, 426, 427), (429, 433, 434, 430), (428, 432, 431, 425), (424, 430, 432, 428), (425, 431, 429, 421), (436, 434, 433, 435), (432, 436, 435, 431), (430, 434, 436, 432), (431, 435, 433, 429), (443, 453, 451, 455), (451, 453, 452, 454), (448, 459, 458, 447), (446, 443, 444, 445), (441, 449, 448, 442), (442, 448, 447, 455), (455, 447, 450, 440), (440, 444, 443, 455), (456, 466, 462, 440), (442, 446, 445, 441), (449, 460, 459, 448), (442, 454, 452, 446), (446, 452, 453, 443), (455, 451, 454, 442), (456, 461, 460, 457), (458, 459, 460, 461), (447, 458, 461, 450), (450, 461, 456, 440), (441, 457, 460, 449), (441, 463, 467, 457), (466, 472, 468, 462), (463, 469, 473, 467), (457, 467, 466, 456), (440, 462, 464, 444), (444, 464, 465, 445), (445, 465, 463, 441), (469, 471, 470, 468), (468, 472, 473, 469), (467, 473, 472, 466), (462, 468, 470, 464), (464, 470, 471, 465), (465, 471, 469, 463), (476, 492, 491, 475), (477, 488, 487, 476), (481, 477, 478, 482), (475, 483, 484, 478), (475, 478, 477, 476), (482, 479, 480, 481), (486, 484, 483, 485), (482, 486, 485, 479), (478, 484, 486, 482), (479, 485, 483, 475), (489, 487, 488, 490), (481, 490, 488, 477), (480, 489, 490, 481), (476, 487, 489, 480), (493, 491, 492, 494), (480, 494, 492, 476), (479, 493, 494, 480), (475, 491, 493, 479), (498, 496, 504, 503), (500, 514, 513, 499), (508, 499, 498, 503), (497, 495, 500, 499), (505, 497, 499, 508), (509, 510, 501, 502), (505, 509, 502, 497), (497, 502, 501, 495), (495, 501, 510, 506), (500, 507, 504, 496), (495, 506, 507, 500), (513, 514, 511, 512), (496, 511, 514, 500), (498, 512, 511, 496), (499, 513, 512, 498), (520, 519, 525, 526), (517, 519, 520, 515), (517, 515, 521, 522), (525, 524, 523, 526), (516, 520, 526, 523), (518, 516, 523, 524), (519, 518, 524, 525), (518, 503, 504, 516), (508, 503, 518, 519), (505, 508, 519, 517), (509, 522, 521, 510), (505, 517, 522, 509), (515, 506, 510, 521), (520, 516, 504, 507), (515, 520, 507, 506), (531, 527, 528, 532), (529, 540, 539, 528), (533, 529, 530, 534), (527, 535, 536, 530), (527, 530, 529, 528), (534, 531, 532, 533), (538, 536, 535, 537), (534, 538, 537, 531), (530, 536, 538, 534), (531, 537, 535, 527), (541, 539, 540, 542), (533, 542, 540, 529), (532, 541, 542, 533), (528, 539, 541, 532), (547, 543, 544, 548), (545, 556, 555, 544), (549, 545, 546, 550), (543, 551, 552, 546), (543, 546, 545, 544), (550, 547, 548, 549), (554, 552, 551, 553), (550, 554, 553, 547), (546, 552, 554, 550), (547, 553, 551, 543), (557, 555, 556, 558), (549, 558, 556, 545), (548, 557, 558, 549), (544, 555, 557, 548), (563, 559, 560, 564), (561, 572, 571, 560), (565, 561, 562, 566), (559, 567, 568, 562), (559, 562, 561, 560), (566, 563, 564, 565), (570, 568, 567, 569), (566, 570, 569, 563), (562, 568, 570, 566), (563, 569, 567, 559), (573, 571, 572, 574), (565, 574, 572, 561), (564, 573, 574, 565), (560, 571, 573, 564), (579, 575, 576, 580), (577, 588, 587, 576), (581, 577, 578, 582), (575, 583, 584, 578), (575, 578, 577, 576), (582, 579, 580, 581), (586, 584, 583, 585), (582, 586, 585, 579), (578, 584, 586, 582), (579, 585, 583, 575), (589, 587, 588, 590), (581, 590, 588, 577), (580, 589, 590, 581), (576, 587, 589, 580), (595, 591, 592, 596), (593, 604, 603, 592), (597, 593, 594, 598), (591, 599, 600, 594), (591, 594, 593, 592), (598, 595, 596, 597), (602, 600, 599, 601), (598, 602, 601, 595), (594, 600, 602, 598), (595, 601, 599, 591), (605, 603, 604, 606), (597, 606, 604, 593), (596, 605, 606, 597), (592, 603, 605, 596), (611, 607, 608, 612), (609, 620, 619, 608), (613, 609, 610, 614), (607, 615, 616, 610), (607, 610, 609, 608), (614, 611, 612, 613), (618, 616, 615, 617), (614, 618, 617, 611), (610, 616, 618, 614), (611, 617, 615, 607), (621, 619, 620, 622), (613, 622, 620, 609), (612, 621, 622, 613), (608, 619, 621, 612), (627, 623, 624, 628), (625, 636, 635, 624), (629, 625, 626, 630), (623, 631, 632, 626), (623, 626, 625, 624), (630, 627, 628, 629), (634, 632, 631, 633), (630, 634, 633, 627), (626, 632, 634, 630), (627, 633, 631, 623), (637, 635, 636, 638), (629, 638, 636, 625), (628, 637, 638, 629), (624, 635, 637, 628), (643, 639, 640, 644), (641, 652, 651, 640), (645, 641, 642, 646), (639, 647, 648, 642), (639, 642, 641, 640), (646, 643, 644, 645), (650, 648, 647, 649), (646, 650, 649, 643), (642, 648, 650, 646), (643, 649, 647, 639), (653, 651, 652, 654), (645, 654, 652, 641), (644, 653, 654, 645), (640, 651, 653, 644), (659, 655, 656, 660), (657, 668, 667, 656), (661, 657, 658, 662), (655, 663, 664, 658), (655, 658, 657, 656), (662, 659, 660, 661), (666, 664, 663, 665), (662, 666, 665, 659), (658, 664, 666, 662), (659, 665, 663, 655), (669, 667, 668, 670), (661, 670, 668, 657), (660, 669, 670, 661), (656, 667, 669, 660), (675, 671, 672, 676), (673, 684, 683, 672), (677, 673, 674, 678), (671, 679, 680, 674), (671, 674, 673, 672), (678, 675, 676, 677), (682, 680, 679, 681), (678, 682, 681, 675), (674, 680, 682, 678), (675, 681, 679, 671), (685, 683, 684, 686), (677, 686, 684, 673), (676, 685, 686, 677), (672, 683, 685, 676), (691, 687, 688, 692), (689, 700, 699, 688), (693, 689, 690, 694), (687, 695, 696, 690), (687, 690, 689, 688), (694, 691, 692, 693), (698, 696, 695, 697), (694, 698, 697, 691), (690, 696, 698, 694), (691, 697, 695, 687), (701, 699, 700, 702), (693, 702, 700, 689), (692, 701, 702, 693), (688, 699, 701, 692), (707, 703, 704, 708), (705, 716, 715, 704), (709, 705, 706, 710), (703, 711, 712, 706), (703, 706, 705, 704), (710, 707, 708, 709), (714, 712, 711, 713), (710, 714, 713, 707), (706, 712, 714, 710), (707, 713, 711, 703), (717, 715, 716, 718), (709, 718, 716, 705), (708, 717, 718, 709), (704, 715, 717, 708), (723, 719, 720, 724), (724, 720, 721, 725), (725, 721, 722, 726), (726, 722, 719, 723), (723, 731, 734, 726), (722, 730, 727, 719), (728, 727, 730, 729), (721, 729, 730, 722), (720, 728, 729, 721), (719, 727, 728, 720), (734, 731, 732, 733), (726, 734, 733, 725), (725, 733, 732, 724), (724, 732, 731, 723), (739, 735, 736, 740), (740, 736, 737, 741), (741, 737, 738, 742), (742, 738, 735, 739), (738, 746, 743, 735), (739, 747, 750, 742), (743, 746, 745, 744), (737, 745, 746, 738), (736, 744, 745, 737), (735, 743, 744, 736), (750, 747, 748, 749), (742, 750, 749, 741), (741, 749, 748, 740), (740, 748, 747, 739), (752, 776, 775, 751), (753, 772, 771, 752), (754, 780, 779, 753), (751, 759, 760, 754), (751, 754, 753, 752), (755, 763, 766, 758), (762, 760, 759, 761), (758, 762, 761, 755), (754, 760, 762, 758), (755, 761, 759, 751), (763, 767, 770, 766), (758, 766, 765, 757), (757, 765, 764, 756), (756, 764, 763, 755), (770, 767, 768, 769), (766, 770, 769, 765), (765, 769, 768, 764), (764, 768, 767, 763), (773, 771, 772, 774), (757, 774, 772, 753), (756, 773, 774, 757), (752, 771, 773, 756), (777, 775, 776, 778), (756, 778, 776, 752), (755, 777, 778, 756), (751, 775, 777, 755), (781, 779, 780, 782), (758, 782, 780, 754), (757, 781, 782, 758), (753, 779, 781, 757), (787, 783, 784, 788), (785, 796, 795, 784), (789, 785, 786, 790), (783, 791, 792, 786), (783, 786, 785, 784), (790, 787, 788, 789), (794, 792, 791, 793), (790, 794, 793, 787), (786, 792, 794, 790), (787, 793, 791, 783), (797, 795, 796, 798), (789, 798, 796, 785), (788, 797, 798, 789), (784, 795, 797, 788), (808, 812, 811, 807), (801, 808, 807, 800), (802, 816, 815, 801), (805, 810, 808, 801), (799, 802, 801, 800), (806, 803, 804, 805), (806, 802, 799, 800, 804, 803), (804, 809, 810, 805), (800, 807, 809, 804), (812, 820, 819, 811), (810, 814, 812, 808), (809, 813, 814, 810), (807, 811, 813, 809), (817, 815, 816, 818), (806, 818, 816, 802), (805, 817, 818, 806), (801, 815, 817, 805), (821, 819, 820, 822), (814, 822, 820, 812), (813, 821, 822, 814), (811, 819, 821, 813), (823, 844, 847, 842, 824, 828), (843, 825, 827, 826, 841, 848), (825, 829, 823, 828, 824, 830, 826, 827), (843, 851, 844, 823, 829, 825), (832, 835, 831, 834, 836, 833), (830, 835, 832, 826), (826, 832, 833, 841), (842, 834, 831, 824), (824, 831, 835, 830), (837, 846, 838, 842, 847, 844), (843, 848, 841, 840, 845, 839), (839, 845, 840, 850, 838, 846, 837, 849), (843, 839, 849, 837, 844, 851), (853, 854, 857, 855, 852, 856), (850, 840, 853, 856), (840, 841, 854, 853), (842, 838, 852, 855), (838, 850, 856, 852), (881, 882, 860, 859), (858, 861, 862, 859), (880, 883, 861, 858), (861, 863, 864, 862), (883, 885, 863, 861), (859, 862, 884, 881), (862, 864, 886, 884), (858, 865, 887, 880), (864, 868, 891, 886), (863, 867, 868, 864), (885, 890, 867, 863), (895, 870, 869, 894), (868, 870, 895, 891), (867, 869, 870, 868), (890, 894, 869, 867), (881, 872, 873, 882), (871, 872, 875, 874), (880, 871, 874, 883), (874, 875, 877, 876), (883, 874, 876, 885), (872, 881, 884, 875), (875, 884, 886, 877), (871, 880, 887, 878), (877, 886, 891, 889), (876, 877, 889, 888), (885, 876, 888, 890), (895, 894, 892, 893), (889, 891, 895, 893), (888, 889, 893, 892), (890, 888, 892, 894), (900, 901, 897, 896), (901, 902, 898, 897), (902, 903, 899, 898), (896, 899, 905, 904), (896, 897, 898, 899), (903, 902, 901, 900), (904, 905, 909, 908), (903, 900, 906, 907), (899, 903, 907, 905), (900, 896, 904, 906), (911, 910, 908, 909), (907, 906, 910, 911), (905, 907, 911, 909), (906, 904, 908, 910), (922, 930, 1128, 1127), (917, 929, 859), (859, 929, 915, 914, 858), (918, 872, 928), (878, 927, 921), (872, 871, 912, 913, 928), (865, 923, 919), (871, 878, 921, 926, 879), (873, 872, 918, 922), (917, 859, 860, 930), (858, 866, 916, 923, 865), (879, 920, 912, 871), (937, 6, 10, 35, 26, 63, 943), (920, 879, 926), (924, 916, 866), (866, 858, 914, 915, 924), (927, 925, 1015, 1017), (943, 63, 934, 57), (1114, 66, 931, 1113), (937, 943, 57, 62), (66, 53, 938, 931), (947, 51, 946, 50), (56, 49, 948, 935), (932, 64, 933, 65), (52, 941, 59, 945), (939, 944, 55, 61), (942, 52, 945, 58), (51, 942, 58, 946), (53, 947, 50, 938), (63, 939, 61, 934), (54, 940, 60, 936), (941, 937, 62, 59), (64, 54, 936, 933), (944, 56, 935, 55), (58, 945, 964, 952), (940, 54, 21, 36), (0, 15, 16, 947, 53), (7, 8, 9, 52, 942), (941, 52, 9), (941, 9, 8, 6, 937), (947, 16, 14, 51), (27, 56, 944, 29, 28), (944, 939, 29), (63, 26, 28, 29, 939), (64, 932, 42, 44), (56, 27, 22, 41, 42, 932, 49), (942, 51, 14, 13, 2, 7), (1111, 1, 1118, 1122), (49, 932, 65, 948), (945, 59, 953, 964), (935, 948, 966, 961), (971, 974, 992, 989), (953, 956, 974, 971), (951, 960, 978, 969), (963, 949, 967, 981), (952, 964, 982, 970), (956, 951, 969, 974), (950, 961, 979, 968), (955, 950, 968, 973), (962, 954, 972, 980), (958, 963, 981, 976), (960, 955, 973, 978), (965, 952, 970, 983), (949, 965, 983, 967), (1112, 958, 976, 1115), (966, 957, 975, 984), (961, 966, 984, 979), (964, 953, 971, 982), (957, 959, 977, 975), (1001, 988, 1096, 1109), (968, 979, 997, 986), (976, 981, 999, 994), (980, 972, 990, 998), (978, 973, 991, 996), (981, 967, 985, 999), (983, 970, 988, 1001), (984, 975, 993, 1002), (973, 968, 986, 991), (970, 982, 1000, 988), (979, 984, 1002, 997), (982, 971, 989, 1000), (977, 980, 998, 995), (975, 977, 995, 993), (967, 983, 1001, 985), (1115, 976, 994, 1116), (969, 978, 996, 987), (974, 969, 987, 992), (1016, 1011, 1029, 1034), (921, 927, 1017, 1011), (915, 929, 1019, 1005), (920, 926, 1016, 1010), (913, 912, 1003, 1004), (930, 922, 1012, 1020), (912, 920, 1010, 1003), (917, 930, 1020, 1007), (926, 921, 1011, 1016), (924, 915, 1005, 1014), (928, 913, 1004, 1018), (918, 928, 1018, 1008), (916, 924, 1014, 1006), (929, 917, 1007, 1019), (925, 919, 1009, 1015), (923, 916, 1006, 1013), (922, 918, 1008, 1012), (919, 923, 1013, 1009), (1035, 1033, 1051, 1053), (1014, 1005, 1023, 1032), (1018, 1004, 1022, 1036), (1008, 1018, 1036, 1026), (1006, 1014, 1032, 1024), (1019, 1007, 1025, 1037), (1015, 1009, 1027, 1033), (1004, 1003, 1021, 1022), (1013, 1006, 1024, 1031), (1012, 1008, 1026, 1030), (1009, 1013, 1031, 1027), (1017, 1015, 1033, 1035), (1011, 1017, 1035, 1029), (1005, 1019, 1037, 1023), (1010, 1016, 1034, 1028), (1020, 1012, 1030, 1038), (1003, 1010, 1028, 1021), (1007, 1020, 1038, 1025), (1055, 1043, 1061, 1073), (1029, 1035, 1053, 1047), (1023, 1037, 1055, 1041), (1028, 1034, 1052, 1046), (1038, 1030, 1048, 1056), (1021, 1028, 1046, 1039), (1025, 1038, 1056, 1043), (1034, 1029, 1047, 1052), (1032, 1023, 1041, 1050), (1036, 1022, 1040, 1054), (1026, 1036, 1054, 1044), (1024, 1032, 1050, 1042), (1037, 1025, 1043, 1055), (1033, 1027, 1045, 1051), (1022, 1021, 1039, 1040), (1031, 1024, 1042, 1049), (1030, 1026, 1044, 1048), (1027, 1031, 1049, 1045), (1071, 1069, 1087, 1089), (1051, 1045, 1063, 1069), (1040, 1039, 1057, 1058), (1049, 1042, 1060, 1067), (1048, 1044, 1062, 1066), (1045, 1049, 1067, 1063), (1053, 1051, 1069, 1071), (1047, 1053, 1071, 1065), (1041, 1055, 1073, 1059), (1046, 1052, 1070, 1064), (1056, 1048, 1066, 1074), (1039, 1046, 1064, 1057), (1043, 1056, 1074, 1061), (1052, 1047, 1065, 1070), (1050, 1041, 1059, 1068), (1054, 1040, 1058, 1072), (1044, 1054, 1072, 1062), (1042, 1050, 1068, 1060), (1075, 1082, 1088, 1083, 1089, 1087, 1081, 1085, 1078, 1086, 1077, 1091, 1079, 1092, 1084, 1080, 1090, 1076), (1065, 1071, 1089, 1083), (1059, 1073, 1091, 1077), (1064, 1070, 1088, 1082), (1074, 1066, 1084, 1092), (1057, 1064, 1082, 1075), (1061, 1074, 1092, 1079), (1070, 1065, 1083, 1088), (1068, 1059, 1077, 1086), (1072, 1058, 1076, 1090), (1062, 1072, 1090, 1080), (1060, 1068, 1086, 1078), (1073, 1061, 1079, 1091), (1069, 1063, 1081, 1087), (1058, 1057, 1075, 1076), (1067, 1060, 1078, 1085), (1066, 1062, 1080, 1084), (1063, 1067, 1085, 1081), (1110, 1101, 1103, 1106, 1098, 1117, 1102, 1107, 1093, 1109, 1096, 1108, 1097, 1100, 1095, 1104, 1099, 1094, 1105), (1002, 993, 1101, 1110), (991, 986, 1094, 1099), (988, 1000, 1108, 1096), (997, 1002, 1110, 1105), (1000, 989, 1097, 1108), (995, 998, 1106, 1103), (993, 995, 1103, 1101), (985, 1001, 1109, 1093), (1116, 994, 1102, 1117), (987, 996, 1104, 1095), (992, 987, 1095, 1100), (989, 992, 1100, 1097), (986, 997, 1105, 1094), (994, 999, 1107, 1102), (998, 990, 1098, 1106), (996, 991, 1099, 1104), (999, 985, 1093, 1107), (60, 1113, 1112, 954), (940, 1114, 1113, 60), (1, 66, 1120, 1118), (954, 1112, 1115, 972), (972, 1115, 1116, 990), (990, 1116, 1117, 1098), (30, 21, 23, 32, 3, 0), (1123, 1121, 1119, 1122), (1120, 1123, 1122, 1118), (1114, 940, 1121, 1123), (36, 1111, 1122, 1119), (66, 1114, 1123, 1120), (940, 36, 1119, 1121), (1124, 1126, 1125, 1127, 1128), (930, 860, 1124, 1128), (873, 922, 1127, 1125), (882, 873, 1125, 1126), (860, 882, 1126, 1124)])
me_zioguy_solid.materials.append(mat_material_001)
me_zioguy_solid.use_remesh_preserve_volume = False
me_zioguy_solid.use_remesh_preserve_attributes = False
me_zioguy_solid.use_mirror_vertex_groups = False
me_zioguy_solid.update()
arm_zioguy = bpy.data.armatures.new('zioguy')  # bones are not reproduced

# ---- objects
ob_pistol = bpy.data.objects.new('pistol', me_pistol)
ob_zioguy = bpy.data.objects.new('zioguy', arm_zioguy)
ob_zioguy_solid = bpy.data.objects.new('zioguy_solid', me_zioguy_solid)
ob_lamp = bpy.data.objects.new('Lamp', light_lamp)
ob_camera = bpy.data.objects.new('Camera', cam_camera)

# ---- transforms, parenting, visibility, modifiers, constraints
ob_pistol.location = (6.237, -13.28, 22.14)
ob_pistol.rotation_euler = (-1.853, 0.4368, 0.2408)
ob_pistol.scale = (2.378, 2.098, 1.746)
ob_pistol.lineart.crease_threshold = 0.0
ob_zioguy.location = (-0.01334, 0.1457, 10.72)
ob_zioguy.rotation_euler = (0.004848, -0.001679, 0.5949)
ob_zioguy.show_in_front = True
ob_zioguy.lineart.crease_threshold = 0.0
ob_zioguy_solid.parent = ob_zioguy
ob_zioguy_solid.matrix_parent_inverse = Matrix(((0.8282, 0.5605, 0.001679, -0.08862), (-0.5605, 0.8282, 0.004848, -0.1801), (0.001326, -0.004956, 1.0, -10.72), (0.0, 0.0, 0.0, 1.0)))
ob_zioguy_solid.location = (0.0, 0.0, 0.0)
ob_zioguy_solid.lock_rotations_4d = False
ob_zioguy_solid.empty_display_type = 'ARROWS'
ob_zioguy_solid.lineart.crease_threshold = 0.0
_vg = ob_zioguy_solid.vertex_groups.new(name='head')
_vg.add([823, 824, 825, 826, 827, 828, 829, 830, 831, 832, 833, 834, 835, 836, 837, 838, 839, 840, 841, 842, 843, 844, 845, 846, 847, 848, 849, 850, 851, 852, 853, 854, 855, 856, 857], 1.0, 'REPLACE')
_vg = ob_zioguy_solid.vertex_groups.new(name='torsoupper')
_vg.add([0, 1, 2, 3, 4, 5, 6, 7, 8, 9, 10, 11, 12, 13, 14, 15, 16, 17, 18, 19, 20, 21, 22, 23, 24, 25, 26, 27, 28, 29, 30, 31, 32, 33, 34, 35, 36, 37, 38, 39, 40, 41, 42, 43, 44, 45, 46, 47, 48, 49, 50, 51, 52, 53, 54, 55, 56, 57, 58, 59, 60, 61, 62, 63, 64, 65, 66, 931, 932, 933, 934, 935, 936, 937, 938, 939, 940, 941, 942, 943, 944, 945, 946, 947, 948, 949, 950, 951, 952, 953, 954, 955, 956, 957, 958, 959, 960, 961, 962, 963, 964, 965, 966, 967, 968, 969, 970, 971, 972, 973, 974, 975, 976, 977, 978, 979, 980, 981, 982, 983, 984, 985, 986, 987, 988, 989, 990, 991, 992, 993, 994, 995, 996, 997, 998, 999, 1000, 1001, 1002, 1093, 1094, 1095, 1096, 1097, 1098, 1099, 1100, 1101, 1102, 1103, 1104, 1105, 1106, 1107, 1108, 1109, 1110, 1111, 1112, 1113, 1114, 1115, 1116, 1117, 1118, 1119, 1120, 1121, 1122, 1123], 1.0, 'REPLACE')
_vg = ob_zioguy_solid.vertex_groups.new(name='torsolower')
_vg.add([858, 859, 860, 861, 862, 863, 864, 865, 866, 867, 868, 869, 870, 871, 872, 873, 874, 875, 876, 877, 878, 879, 880, 881, 882, 883, 884, 885, 886, 887, 888, 889, 890, 891, 892, 893, 894, 895, 912, 913, 914, 915, 916, 917, 918, 919, 920, 921, 922, 923, 924, 925, 926, 927, 928, 929, 930, 1003, 1004, 1005, 1006, 1007, 1008, 1009, 1010, 1011, 1012, 1013, 1014, 1015, 1016, 1017, 1018, 1019, 1020, 1021, 1022, 1023, 1024, 1025, 1026, 1027, 1028, 1029, 1030, 1031, 1032, 1033, 1034, 1035, 1036, 1037, 1038, 1039, 1040, 1041, 1042, 1043, 1044, 1045, 1046, 1047, 1048, 1049, 1050, 1051, 1052, 1053, 1054, 1055, 1056, 1057, 1058, 1059, 1060, 1061, 1062, 1063, 1064, 1065, 1066, 1067, 1068, 1069, 1070, 1071, 1072, 1073, 1074, 1075, 1076, 1077, 1078, 1079, 1080, 1081, 1082, 1083, 1084, 1085, 1086, 1087, 1088, 1089, 1090, 1091, 1092, 1124, 1125, 1126, 1127, 1128], 1.0, 'REPLACE')
_vg = ob_zioguy_solid.vertex_groups.new(name='lupperarm')
_vg.add([799, 800, 801, 802, 803, 804, 805, 806, 807, 808, 809, 810, 811, 812, 813, 814, 815, 816, 817, 818, 819, 820, 821, 822], 1.0, 'REPLACE')
_vg = ob_zioguy_solid.vertex_groups.new(name='llowerarm')
_vg.add([783, 784, 785, 786, 787, 788, 789, 790, 791, 792, 793, 794, 795, 796, 797, 798], 1.0, 'REPLACE')
_vg = ob_zioguy_solid.vertex_groups.new(name='lpalm')
_vg.add([751, 752, 753, 754, 755, 756, 757, 758, 759, 760, 761, 762, 763, 764, 765, 766, 767, 768, 769, 770, 771, 772, 773, 774, 775, 776, 777, 778, 779, 780, 781, 782], 1.0, 'REPLACE')
_vg = ob_zioguy_solid.vertex_groups.new(name='lthumbbase')
_vg.add([735, 736, 737, 738, 739, 740, 741, 742, 743, 744, 745, 746, 747, 748, 749, 750], 1.0, 'REPLACE')
_vg = ob_zioguy_solid.vertex_groups.new(name='lthumbtip')
_vg.add([719, 720, 721, 722, 723, 724, 725, 726, 727, 728, 729, 730, 731, 732, 733, 734], 1.0, 'REPLACE')
_vg = ob_zioguy_solid.vertex_groups.new(name='lpointerbase')
_vg.add([703, 704, 705, 706, 707, 708, 709, 710, 711, 712, 713, 714, 715, 716, 717, 718], 1.0, 'REPLACE')
_vg = ob_zioguy_solid.vertex_groups.new(name='lpointerstalk')
_vg.add([687, 688, 689, 690, 691, 692, 693, 694, 695, 696, 697, 698, 699, 700, 701, 702], 1.0, 'REPLACE')
_vg = ob_zioguy_solid.vertex_groups.new(name='lpointertip')
_vg.add([671, 672, 673, 674, 675, 676, 677, 678, 679, 680, 681, 682, 683, 684, 685, 686], 1.0, 'REPLACE')
_vg = ob_zioguy_solid.vertex_groups.new(name='lmiddlebase')
_vg.add([655, 656, 657, 658, 659, 660, 661, 662, 663, 664, 665, 666, 667, 668, 669, 670], 1.0, 'REPLACE')
_vg = ob_zioguy_solid.vertex_groups.new(name='lmiddlestalk')
_vg.add([639, 640, 641, 642, 643, 644, 645, 646, 647, 648, 649, 650, 651, 652, 653, 654], 1.0, 'REPLACE')
_vg = ob_zioguy_solid.vertex_groups.new(name='lmiddletip')
_vg.add([623, 624, 625, 626, 627, 628, 629, 630, 631, 632, 633, 634, 635, 636, 637, 638], 1.0, 'REPLACE')
_vg = ob_zioguy_solid.vertex_groups.new(name='lringbase')
_vg.add([607, 608, 609, 610, 611, 612, 613, 614, 615, 616, 617, 618, 619, 620, 621, 622], 1.0, 'REPLACE')
_vg = ob_zioguy_solid.vertex_groups.new(name='lringstalk')
_vg.add([591, 592, 593, 594, 595, 596, 597, 598, 599, 600, 601, 602, 603, 604, 605, 606], 1.0, 'REPLACE')
_vg = ob_zioguy_solid.vertex_groups.new(name='lringtip')
_vg.add([575, 576, 577, 578, 579, 580, 581, 582, 583, 584, 585, 586, 587, 588, 589, 590], 1.0, 'REPLACE')
_vg = ob_zioguy_solid.vertex_groups.new(name='lpinkybase')
_vg.add([559, 560, 561, 562, 563, 564, 565, 566, 567, 568, 569, 570, 571, 572, 573, 574], 1.0, 'REPLACE')
_vg = ob_zioguy_solid.vertex_groups.new(name='lpinkystalk')
_vg.add([543, 544, 545, 546, 547, 548, 549, 550, 551, 552, 553, 554, 555, 556, 557, 558], 1.0, 'REPLACE')
_vg = ob_zioguy_solid.vertex_groups.new(name='lpinkytip')
_vg.add([527, 528, 529, 530, 531, 532, 533, 534, 535, 536, 537, 538, 539, 540, 541, 542], 1.0, 'REPLACE')
_vg = ob_zioguy_solid.vertex_groups.new(name='rupperarm')
_vg.add([397, 398, 399, 400, 401, 402, 403, 404, 405, 406, 407, 408, 409, 410, 411, 412, 413, 414, 415, 416, 417, 418, 419, 420], 1.0, 'REPLACE')
_vg = ob_zioguy_solid.vertex_groups.new(name='rlowerarm')
_vg.add([381, 382, 383, 384, 385, 386, 387, 388, 389, 390, 391, 392, 393, 394, 395, 396], 1.0, 'REPLACE')
_vg = ob_zioguy_solid.vertex_groups.new(name='rpalm')
_vg.add([349, 350, 351, 352, 353, 354, 355, 356, 357, 358, 359, 360, 361, 362, 363, 364, 365, 366, 367, 368, 369, 370, 371, 372, 373, 374, 375, 376, 377, 378, 379, 380], 1.0, 'REPLACE')
_vg = ob_zioguy_solid.vertex_groups.new(name='rthumbbase')
_vg.add([333, 334, 335, 336, 337, 338, 339, 340, 341, 342, 343, 344, 345, 346, 347, 348], 1.0, 'REPLACE')
_vg = ob_zioguy_solid.vertex_groups.new(name='rthumbtip')
_vg.add([317, 318, 319, 320, 321, 322, 323, 324, 325, 326, 327, 328, 329, 330, 331, 332], 1.0, 'REPLACE')
_vg = ob_zioguy_solid.vertex_groups.new(name='rpointerbase')
_vg.add([301, 302, 303, 304, 305, 306, 307, 308, 309, 310, 311, 312, 313, 314, 315, 316], 1.0, 'REPLACE')
_vg = ob_zioguy_solid.vertex_groups.new(name='rpointerstalk')
_vg.add([285, 286, 287, 288, 289, 290, 291, 292, 293, 294, 295, 296, 297, 298, 299, 300], 1.0, 'REPLACE')
_vg = ob_zioguy_solid.vertex_groups.new(name='rpointertip')
_vg.add([269, 270, 271, 272, 273, 274, 275, 276, 277, 278, 279, 280, 281, 282, 283, 284], 1.0, 'REPLACE')
_vg = ob_zioguy_solid.vertex_groups.new(name='rmiddlebase')
_vg.add([253, 254, 255, 256, 257, 258, 259, 260, 261, 262, 263, 264, 265, 266, 267, 268], 1.0, 'REPLACE')
_vg = ob_zioguy_solid.vertex_groups.new(name='rmiddlestalk')
_vg.add([237, 238, 239, 240, 241, 242, 243, 244, 245, 246, 247, 248, 249, 250, 251, 252], 1.0, 'REPLACE')
_vg = ob_zioguy_solid.vertex_groups.new(name='rmiddletip')
_vg.add([221, 222, 223, 224, 225, 226, 227, 228, 229, 230, 231, 232, 233, 234, 235, 236], 1.0, 'REPLACE')
_vg = ob_zioguy_solid.vertex_groups.new(name='rringbase')
_vg.add([205, 206, 207, 208, 209, 210, 211, 212, 213, 214, 215, 216, 217, 218, 219, 220], 1.0, 'REPLACE')
_vg = ob_zioguy_solid.vertex_groups.new(name='rringstalk')
_vg.add([189, 190, 191, 192, 193, 194, 195, 196, 197, 198, 199, 200, 201, 202, 203, 204], 1.0, 'REPLACE')
_vg = ob_zioguy_solid.vertex_groups.new(name='rringtip')
_vg.add([173, 174, 175, 176, 177, 178, 179, 180, 181, 182, 183, 184, 185, 186, 187, 188], 1.0, 'REPLACE')
_vg = ob_zioguy_solid.vertex_groups.new(name='rpinkybase')
_vg.add([157, 158, 159, 160, 161, 162, 163, 164, 165, 166, 167, 168, 169, 170, 171, 172], 1.0, 'REPLACE')
_vg = ob_zioguy_solid.vertex_groups.new(name='rpinkystalk')
_vg.add([141, 142, 143, 144, 145, 146, 147, 148, 149, 150, 151, 152, 153, 154, 155, 156], 1.0, 'REPLACE')
_vg = ob_zioguy_solid.vertex_groups.new(name='rpinkytip')
_vg.add([125, 126, 127, 128, 129, 130, 131, 132, 133, 134, 135, 136, 137, 138, 139, 140], 1.0, 'REPLACE')
_vg = ob_zioguy_solid.vertex_groups.new(name='pelvis')
_vg.add([495, 496, 497, 498, 499, 500, 501, 502, 503, 504, 505, 506, 507, 508, 509, 510, 511, 512, 513, 514, 515, 516, 517, 518, 519, 520, 521, 522, 523, 524, 525, 526], 1.0, 'REPLACE')
_vg = ob_zioguy_solid.vertex_groups.new(name='lupperleg')
_vg.add([475, 476, 477, 478, 479, 480, 481, 482, 483, 484, 485, 486, 487, 488, 489, 490, 491, 492, 493, 494], 1.0, 'REPLACE')
_vg = ob_zioguy_solid.vertex_groups.new(name='llowerleg')
_vg.add([440, 441, 442, 443, 444, 445, 446, 447, 448, 449, 450, 451, 452, 453, 454, 455, 456, 457, 458, 459, 460, 461, 462, 463, 464, 465, 466, 467, 468, 469, 470, 471, 472, 473], 1.0, 'REPLACE')
_vg = ob_zioguy_solid.vertex_groups.new(name='lfoot')
_vg.add([421, 422, 423, 424, 425, 426, 427, 428, 429, 430, 431, 432, 433, 434, 435, 436], 1.0, 'REPLACE')
_vg = ob_zioguy_solid.vertex_groups.new(name='rupperleg')
_vg.add([105, 106, 107, 108, 109, 110, 111, 112, 113, 114, 115, 116, 117, 118, 119, 120, 121, 122, 123, 124], 1.0, 'REPLACE')
_vg = ob_zioguy_solid.vertex_groups.new(name='rlowerleg')
_vg.add([69, 70, 71, 72, 73, 74, 75, 76, 77, 78, 79, 80, 81, 82, 83, 84, 85, 86, 87, 88, 89, 90, 91, 92, 93, 94, 95, 96, 97, 98, 99, 100, 101, 102], 1.0, 'REPLACE')
_vg = ob_zioguy_solid.vertex_groups.new(name='rfoot')
_vg.add([896, 897, 898, 899, 900, 901, 902, 903, 904, 905, 906, 907, 908, 909, 910, 911], 1.0, 'REPLACE')
_vg = ob_zioguy_solid.vertex_groups.new(name='rshoulder')
_vg = ob_zioguy_solid.vertex_groups.new(name='rfingerhold')
_vg = ob_zioguy_solid.vertex_groups.new(name='rringhold')
_vg = ob_zioguy_solid.vertex_groups.new(name='rmiddlehold')
_vg = ob_zioguy_solid.vertex_groups.new(name='rpinkyhold')
_vg = ob_zioguy_solid.vertex_groups.new(name='rpointerhold')
_vg = ob_zioguy_solid.vertex_groups.new(name='rthumbhold')
_vg = ob_zioguy_solid.vertex_groups.new(name='lshoulder')
_vg = ob_zioguy_solid.vertex_groups.new(name='lfingerhold')
_vg = ob_zioguy_solid.vertex_groups.new(name='lringhold')
_vg = ob_zioguy_solid.vertex_groups.new(name='lmiddlehold')
_vg = ob_zioguy_solid.vertex_groups.new(name='lpointerhold')
_vg = ob_zioguy_solid.vertex_groups.new(name='lpinkyhold')
_vg = ob_zioguy_solid.vertex_groups.new(name='lthumbhold')
_vg = ob_zioguy_solid.vertex_groups.new(name='rhip')
_vg = ob_zioguy_solid.vertex_groups.new(name='lhip')
_m = ob_zioguy_solid.modifiers.new('Armature', 'ARMATURE')
_m.object = ob_zioguy
ob_lamp.location = (16.23, -31.78, 22.11)
ob_lamp.rotation_euler = (0.6503, 0.05522, 2.359)
ob_lamp.lock_rotations_4d = False
ob_lamp.empty_display_type = 'ARROWS'
ob_lamp.color = (0.0, 0.0, 0.0, 0.0)
ob_lamp.lineart.crease_threshold = 0.0
ob_camera.location = (77.91, 3.462, 19.07)
ob_camera.rotation_euler = (1.547, -0.002972, 1.619)
ob_camera.scale = (20.09, 29.68, 9842.0)
ob_camera.lock_rotations_4d = False
ob_camera.empty_display_type = 'ARROWS'
ob_camera.color = (0.0, 0.0, 0.0, 0.0)
ob_camera.display_type = 'WIRE'
ob_camera.lineart.crease_threshold = 0.0

# ---- collection membership
col_collection_1.objects.link(ob_pistol)
col_collection_1.objects.link(ob_zioguy)
col_collection_1.objects.link(ob_zioguy_solid)
col_collection_1.objects.link(ob_lamp)
col_collection_1.objects.link(ob_camera)

# ---- scene / render settings (as saved in the file)
scene.camera = ob_camera
scene.frame_start = 1; scene.frame_end = 250; scene.frame_set(0)
scene.render.engine = 'BLENDER_EEVEE_NEXT'
scene.render.image_settings.compression = 90
scene.render.resolution_x = 7680
scene.render.resolution_y = 4320
scene.render.dither_intensity = 0.0
scene.cycles.use_denoising = False
scene.cycles.samples = 10
scene.cycles.sampling_pattern = 'TABULATED_SOBOL'
scene.cycles.light_sampling_threshold = 0.0
scene.cycles.use_adaptive_sampling = False
scene.cycles.use_light_tree = False
scene.cycles.blur_glossy = 0.0
scene.cycles.volume_bounces = 1
scene.cycles.pixel_filter_type = 'GAUSSIAN'
scene.cycles.sample_clamp_indirect = 0.0
scene.view_settings.view_transform = 'Standard'
bpy.context.view_layer.update()
